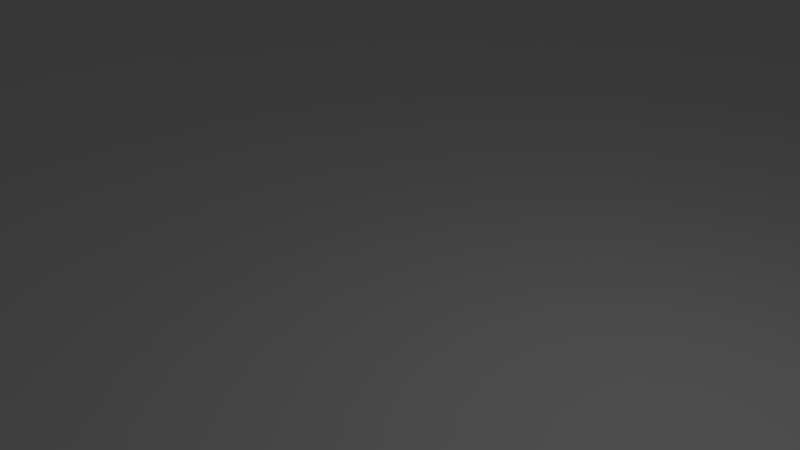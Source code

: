# Source: caseMaster.blend  (saved by Blender 2.79.0; exported with 4.5.12 LTS)
import bpy
from mathutils import Matrix  # noqa: F401  (used for matrix-valued properties, if any)

bpy.ops.wm.read_factory_settings(use_empty=True)
scene = bpy.context.scene
scene.name = 'Scene'

# ---- collections
col_collection_1 = bpy.data.collections.new('Collection 1'); scene.collection.children.link(col_collection_1)

# ---- world
world_world = bpy.data.worlds.new('World'); scene.world = world_world
world_world.color = (0.05088, 0.05088, 0.05088)
world_world.use_sun_shadow = False
world_world.sun_shadow_jitter_overblur = 0.0
world_world.cycles.sampling_method = 'MANUAL'

# ---- cameras
cam_camera = bpy.data.cameras.new('Camera')
cam_camera.clip_end = 100.0
cam_camera.lens = 35.0
cam_camera.sensor_width = 32.0
cam_camera.sensor_height = 18.0
cam_camera.ortho_scale = 7.314
cam_camera.dof.focus_distance = 0.0
cam_camera.dof.aperture_fstop = 128.0

# ---- lights
light_lamp = bpy.data.lights.new('Lamp', 'POINT')
light_lamp.transmission_factor = 0.0
light_lamp.cutoff_distance = 30.0
light_lamp.energy = 100.0
light_lamp.shadow_buffer_clip_start = 1.001
light_lamp.shadow_soft_size = 0.1
light_lamp.shadow_maximum_resolution = 0.006
light_lamp.use_absolute_resolution = True

# ---- meshes
me_picaset007b = bpy.data.meshes.new('PIcaseT007B')
me_picaset007b.from_pydata([(-61.85, -38.07, 3.184), (-61.46, -37.77, -2.116), (-61.85, -38.07, -2.116), (-61.46, -37.77, 3.184), (-62.8, -38.32, 3.184), (-62.31, -38.26, -2.116), (-62.8, -38.32, -2.116), (-62.31, -38.26, 3.184), (-62.31, 33.44, 3.184), (-61.85, 33.63, -2.116), (-62.31, 33.44, -2.116), (-61.85, 33.63, 3.184), (-61.16, 34.33, 3.184), (-61.46, 33.93, -2.116), (-61.46, 33.93, 3.184), (-61.16, 34.33, -2.116), (-60.97, 35.77, 3.184), (-60.9, 35.28, -2.116), (-60.9, 35.28, 3.184), (-60.97, 35.77, -2.116), (-62.8, 37.18, 3.184), (-63.3, 37.11, -2.116), (-62.8, 37.18, -2.116), (-63.3, 37.11, 3.184), (-61.85, 36.92, 3.184), (-62.31, 37.11, -2.116), (-61.85, 36.92, -2.116), (-62.31, 37.11, 3.184), (64.21, -38.07, 3.184), (64.67, -38.26, -2.116), (64.21, -38.07, -2.116), (64.67, -38.26, 3.184), (63.81, -37.77, 3.184), (63.81, -37.77, -2.116), (-64.3, 32.18, -2.116), (-65.7, 32.18, -3.916), (-64.3, 32.18, -3.916), (-65.7, 32.18, -2.116), (-59.6, 32.18, -2.116), (-65.8, 32.18, -2.116), (-65.8, 32.18, -0.9162), (-59.6, 32.18, 1.384), (-65.8, 32.18, 1.384), (66.99, -36.91, 3.184), (66.8, -37.37, -3.916), (66.8, -37.37, 3.184), (66.99, -36.91, -3.916), (66.5, -37.77, -2.116), (66.5, -37.77, 3.184), (66.66, -37.56, -2.116), (66.66, -37.56, -3.916), (61.96, 42.38, -2.116), (55.98, 42.38, 1.384), (55.98, 42.38, -2.116), (61.96, 42.38, -0.9162), (61.96, 42.38, 1.384), (-59.64, -45.23, -0.9162), (61.99, -45.23, -2.116), (-59.64, -45.23, -2.116), (61.99, -45.23, -0.9162), (-59.64, -45.23, 1.384), (61.99, -45.23, 1.384), (66.11, -34.78, 3.184), (65.65, -34.59, -2.116), (66.11, -34.78, -2.116), (65.65, -34.59, 3.184), (66.99, -35.93, 3.184), (67.06, -36.42, -3.916), (67.06, -36.42, 3.184), (66.99, -35.93, -3.916), (-59.6, 42.28, -3.916), (-59.6, 40.88, -2.116), (-59.6, 40.88, -3.916), (-59.6, 42.38, 1.384), (-59.6, 42.28, -2.116), (-59.6, 42.38, -2.116), (-59.6, 42.38, -0.9162), (66.8, -35.47, 3.184), (66.8, -35.47, -3.916), (66.66, -33.03, -2.116), (68.06, -33.03, -3.916), (66.66, -33.03, -3.916), (68.06, -33.03, -2.116), (61.99, -33.03, -2.116), (68.16, -33.03, -2.116), (68.16, -33.03, -0.9162), (61.99, -33.03, 1.384), (68.16, -33.03, 1.384), (-62.8, -34.52, 3.184), (-63.3, -34.59, -2.116), (-62.8, -34.52, -2.116), (-63.3, -34.59, 3.184), (-61.16, -37.37, 3.184), (-61.16, -37.37, -2.116), (-63.3, -38.26, 3.184), (-63.3, -38.26, -2.116), (-65.8, -33.03, -0.9162), (-65.7, -33.03, -2.116), (-65.8, -33.03, -2.116), (-64.3, -33.03, -2.116), (-59.64, -33.03, -2.116), (-59.64, -33.03, 1.384), (-65.8, -33.03, 1.384), (-64.3, -33.03, -3.916), (-65.7, -33.03, -3.916), (-60.97, -35.93, 3.184), (-60.9, -36.42, -2.116), (-60.9, -36.42, 3.184), (-60.97, -35.93, -2.116), (65.16, -38.32, 3.184), (65.65, -38.26, -2.116), (65.16, -38.32, -2.116), (65.65, -38.26, 3.184), (-61.16, -35.47, 3.184), (-61.16, -35.47, -2.116), (-61.46, -35.08, 3.184), (-61.85, -34.78, -2.116), (-61.46, -35.08, -2.116), (-61.85, -34.78, 3.184), (-64.3, -35.28, -3.916), (-64.45, -35.47, 3.184), (-64.45, -35.47, -3.916), (-64.3, -35.28, -2.116), (-64.15, -35.08, 3.184), (-64.15, -35.08, -2.116), (-63.75, -38.07, 3.184), (-63.75, -38.07, -2.116), (-67.6, 8.474, -2.116), (-65.8, 8.474, 1.384), (-65.8, 8.474, -2.116), (-67.6, 8.474, 1.384), (-63.75, 36.92, 3.184), (-64.15, 36.62, -2.116), (-63.75, 36.92, -2.116), (-64.15, 36.62, 3.184), (-64.15, -37.77, 3.184), (-64.15, -37.77, -2.116), (66.5, -35.08, 3.184), (66.66, -35.28, -2.116), (66.5, -35.08, -2.116), (66.66, -35.28, -3.916), (65.16, -34.52, -2.116), (65.16, -34.52, 3.184), (63.81, -35.08, -2.116), (63.51, -35.47, 3.184), (63.51, -35.47, -2.116), (63.81, -35.08, 3.184), (64.21, -34.78, 3.184), (64.21, -34.78, -2.116), (-61.46, 36.62, 3.184), (-61.46, 36.62, -2.116), (-64.3, 36.42, -3.916), (-64.45, 36.23, 3.184), (-64.45, 36.23, -3.916), (-64.3, 36.42, -2.116), (63.51, -37.37, -2.116), (63.51, -37.37, 3.184), (63.32, -36.91, -2.116), (63.32, -36.91, 3.184), (-60.97, -36.91, 3.184), (-60.97, -36.91, -2.116), (-67.6, -17.83, -2.116), (-65.8, -17.83, -1.116), (-65.8, -17.83, -2.116), (-67.6, -17.83, -1.116), (-67.59, 37.18, -2.116), (-67.6, 24.97, -2.116), (-67.6, 36.97, -2.116), (-65.8, 24.97, -2.116), (-67.53, 37.98, -2.116), (-67.32, 38.97, -2.116), (-66.98, 39.92, -2.116), (-66.5, 40.81, -2.116), (-65.91, 41.63, -2.116), (68.06, -39.76, -2.116), (-59.6, 44.18, -2.116), (-51.82, 42.49, -2.116), (61.96, 44.18, -2.116), (-53.62, 42.38, -2.116), (54.18, 42.49, -2.116), (62.97, 44.21, -2.116), (61.96, 42.28, -2.116), (61.99, 42.28, -2.116), (62.06, 42.28, -2.116), (62.9, 42.31, -2.116), (63.64, 42.23, -2.116), (63.97, 44.11, -2.116), (64.36, 42.05, -2.116), (64.95, 43.86, -2.116), (65.05, 41.77, -2.116), (65.89, 43.48, -2.116), (65.7, 41.4, -2.116), (66.29, 40.94, -2.116), (66.76, 42.98, -2.116), (66.8, 40.41, -2.116), (67.56, 42.36, -2.116), (67.24, 39.8, -2.116), (67.59, 39.15, -2.116), (68.26, 41.63, -2.116), (67.85, 38.45, -2.116), (68.0, 37.72, -2.116), (68.04, 37.17, -2.116), (68.05, 37.05, -2.116), (68.06, 36.91, -2.116), (68.06, 32.18, -2.116), (68.16, 32.18, -2.116), (-67.6, -33.43, -2.116), (-67.6, -39.82, -2.116), (-67.59, -40.03, -2.116), (-67.53, -40.83, -2.116), (-67.32, -41.82, -2.116), (-66.98, -42.77, -2.116), (-66.5, -43.66, -2.116), (-65.91, -44.48, -2.116), (-65.7, -39.76, -2.116), (-65.69, -40.02, -2.116), (-65.65, -40.57, -2.116), (-65.21, -45.2, -2.116), (-65.49, -41.29, -2.116), (-65.24, -41.99, -2.116), (-64.89, -42.65, -2.116), (-64.41, -45.83, -2.116), (-64.45, -43.25, -2.116), (-63.93, -43.79, -2.116), (-63.54, -46.33, -2.116), (-63.35, -44.25, -2.116), (-62.6, -46.71, -2.116), (-62.7, -44.62, -2.116), (-62.01, -44.9, -2.116), (-61.62, -46.96, -2.116), (-61.29, -45.08, -2.116), (-60.61, -47.06, -2.116), (-60.55, -45.16, -2.116), (-59.6, -47.03, -2.116), (-59.74, -45.13, -2.116), (-59.64, -45.13, -2.116), (61.96, -47.03, -2.116), (62.97, -47.06, -2.116), (61.99, -45.13, -2.116), (62.09, -45.13, -2.116), (62.9, -45.16, -2.116), (63.64, -45.08, -2.116), (63.97, -46.96, -2.116), (64.36, -44.9, -2.116), (64.95, -46.71, -2.116), (65.05, -44.62, -2.116), (65.89, -46.33, -2.116), (65.7, -44.25, -2.116), (66.29, -43.79, -2.116), (66.76, -45.83, -2.116), (66.8, -43.25, -2.116), (67.56, -45.2, -2.116), (67.24, -42.65, -2.116), (67.59, -41.99, -2.116), (68.26, -44.48, -2.116), (67.85, -41.29, -2.116), (68.0, -40.57, -2.116), (68.04, -40.02, -2.116), (68.86, 40.81, -2.116), (68.86, -43.66, -2.116), (69.33, 39.92, -2.116), (69.33, -42.77, -2.116), (69.68, 38.97, -2.116), (69.68, -41.82, -2.116), (69.89, 37.98, -2.116), (69.89, -40.83, -2.116), (69.94, 37.18, -2.116), (69.94, -40.03, -2.116), (69.96, 36.97, -2.116), (69.96, -39.82, -2.116), (-65.7, 36.91, -2.116), (-65.65, 37.72, -2.116), (-65.21, 42.36, -2.116), (-65.69, 37.17, -2.116), (-65.69, 37.05, -2.116), (-65.49, 38.45, -2.116), (-65.24, 39.15, -2.116), (-64.89, 39.8, -2.116), (-64.41, 42.98, -2.116), (-64.45, 40.41, -2.116), (-63.93, 40.94, -2.116), (-63.54, 43.48, -2.116), (-63.35, 41.4, -2.116), (-62.6, 43.86, -2.116), (-62.7, 41.77, -2.116), (-62.01, 42.05, -2.116), (-61.62, 44.11, -2.116), (-61.29, 42.23, -2.116), (-60.61, 44.21, -2.116), (-60.55, 42.31, -2.116), (-59.7, 42.28, -2.116), (-59.64, 42.28, -2.116), (-64.3, -37.56, -2.116), (-64.45, -37.37, 3.184), (-64.3, -37.56, -3.916), (-64.45, -37.37, -3.916), (-64.64, 35.77, 3.184), (-64.64, 35.77, -3.916), (64.67, -34.59, 3.184), (64.67, -34.59, -2.116), (63.26, -36.42, -2.116), (63.26, -36.42, 3.184), (-64.64, 34.79, -3.916), (-64.45, 34.33, 3.184), (-64.45, 34.33, -3.916), (-64.64, 34.79, 3.184), (-63.75, -34.78, 3.184), (-63.75, -34.78, -2.116), (-62.31, -34.59, -2.116), (-62.31, -34.59, 3.184), (-60.97, 34.79, 3.184), (-60.97, 34.79, -2.116), (66.11, -38.07, -2.116), (66.11, -38.07, 3.184), (-67.6, -9.626, -2.116), (-65.8, -9.626, -2.116), (-64.3, 34.14, -2.116), (-64.3, 34.14, -3.916), (-64.15, 33.93, 3.184), (-64.15, 33.93, -2.116), (-61.16, 36.23, 3.184), (-61.16, 36.23, -2.116), (54.18, 42.49, 1.384), (-65.8, -9.626, -1.116), (-67.6, -9.626, -1.116), (-65.8, 24.97, 1.384), (-67.6, 24.97, 1.384), (63.32, -35.93, -2.116), (63.32, -35.93, 3.184), (-62.8, 33.38, 3.184), (-62.8, 33.38, -2.116), (-63.3, 33.44, 3.184), (-63.3, 33.44, -2.116), (-63.75, 33.63, 3.184), (-63.75, 33.63, -2.116), (-53.62, 42.38, 1.384), (-51.82, 42.49, 1.384), (-64.64, -35.93, 3.184), (-64.64, -35.93, -3.916), (65.16, 37.18, 3.184), (64.67, 37.11, -2.116), (65.16, 37.18, -2.116), (64.67, 37.11, 3.184), (65.65, 37.11, 3.184), (65.65, 37.11, -2.116), (66.11, 36.92, 3.184), (66.11, 36.92, -2.116), (66.5, 36.62, 3.184), (66.5, 36.62, -2.116), (66.8, 36.23, -3.916), (66.8, 36.23, 3.184), (66.66, 36.42, -2.116), (66.66, 36.42, -3.916), (63.32, 34.79, -2.116), (63.51, 34.33, 3.184), (63.51, 34.33, -2.116), (63.32, 34.79, 3.184), (61.96, 32.18, -2.116), (61.96, 32.18, 1.384), (61.96, 40.88, -2.116), (61.96, 40.88, -3.916), (61.96, 42.28, -3.916), (68.16, 32.18, -0.9162), (68.16, 32.18, 1.384), (68.06, 32.18, -3.916), (66.66, 32.18, -2.116), (66.66, 32.18, -3.916), (68.26, -44.48, 3.184), (68.86, -43.66, 3.184), (69.33, -42.77, 3.184), (-64.64, -36.91, -3.916), (-64.64, -36.91, 3.184), (-64.7, -36.42, -3.916), (-64.7, -36.42, 3.184), (-67.32, 38.97, 3.184), (-67.53, 37.98, 3.184), (-67.59, 37.18, 3.184), (63.26, 35.28, -2.116), (63.26, 35.28, 3.184), (-65.91, 41.63, 3.184), (-66.5, 40.81, 3.184), (61.96, 44.18, 3.184), (62.97, 44.21, 3.184), (-62.6, 43.86, 3.184), (-61.62, 44.11, 3.184), (-59.6, 44.18, 3.184), (-67.6, -39.82, 3.184), (-67.6, 36.97, 3.184), (-64.41, 42.98, 3.184), (-63.54, 43.48, 3.184), (-66.98, 39.92, 3.184), (-65.21, 42.36, 3.184), (-60.61, 44.21, 3.184), (63.97, 44.11, 3.184), (64.95, 43.86, 3.184), (66.76, 42.98, 3.184), (67.56, 42.36, 3.184), (69.33, 39.92, 3.184), (68.86, 40.81, 3.184), (65.89, 43.48, 3.184), (69.94, 37.18, 3.184), (69.89, 37.98, 3.184), (68.26, 41.63, 3.184), (69.94, -40.03, 3.184), (69.96, -39.82, 3.184), (69.68, 38.97, 3.184), (69.96, 36.97, 3.184), (69.89, -40.83, 3.184), (66.8, 34.33, 3.184), (66.5, 33.93, -2.116), (66.5, 33.93, 3.184), (66.66, 34.14, -2.116), (66.66, 34.14, -3.916), (66.8, 34.33, -3.916), (67.56, -45.2, 3.184), (67.06, 35.28, 3.184), (66.99, 34.79, -3.916), (66.99, 34.79, 3.184), (67.06, 35.28, -3.916), (66.99, 35.77, -3.916), (66.99, 35.77, 3.184), (66.11, 33.63, 3.184), (66.11, 33.63, -2.116), (65.65, 33.44, 3.184), (65.65, 33.44, -2.116), (65.16, 33.38, 3.184), (65.16, 33.38, -2.116), (63.81, 33.93, 3.184), (64.21, 33.63, -2.116), (63.81, 33.93, -2.116), (64.21, 33.63, 3.184), (64.67, 33.44, -2.116), (64.67, 33.44, 3.184), (66.76, -45.83, 3.184), (65.89, -46.33, 3.184), (-67.59, -40.03, 3.184), (-67.53, -40.83, 3.184), (-67.32, -41.82, 3.184), (-66.98, -42.77, 3.184), (-66.5, -43.66, 3.184), (-65.91, -44.48, 3.184), (-65.21, -45.2, 3.184), (-64.41, -45.83, 3.184), (-63.54, -46.33, 3.184), (-62.6, -46.71, 3.184), (-61.62, -46.96, 3.184), (-60.61, -47.06, 3.184), (-64.7, 35.28, 3.184), (-63.4, -0.4241, 3.184), (-63.27, -7.175, 3.184), (-62.89, -13.47, 3.184), (-62.29, -18.87, 3.184), (-61.5, -23.01, 3.184), (-60.59, -25.62, 3.184), (-59.6, -47.03, 3.184), (-59.6, -26.51, 3.184), (-58.62, -25.62, 3.184), (61.96, -47.03, 3.184), (62.97, -47.06, 3.184), (65.24, -13.47, 3.184), (65.62, -7.175, 3.184), (65.75, -0.4241, 3.184), (63.97, -46.96, 3.184), (64.95, -46.71, 3.184), (63.32, 35.77, 3.184), (63.51, 36.23, 3.184), (63.81, 36.62, 3.184), (64.21, 36.92, 3.184), (69.68, -41.82, 3.184), (-63.27, 6.326, 3.184), (-62.89, 12.62, 3.184), (-62.29, 18.02, 3.184), (-61.5, 22.16, 3.184), (-60.59, 24.77, 3.184), (-59.6, 25.66, 3.184), (-58.62, 24.77, 3.184), (63.85, 22.16, 3.184), (64.64, 18.02, 3.184), (65.24, 12.62, 3.184), (65.62, 6.326, 3.184), (63.32, 35.77, -2.116), (-59.6, -26.51, 1.384), (63.51, 36.23, -2.116), (63.81, 36.62, -2.116), (64.21, 36.92, -2.116), (-64.3, 36.95, -2.116), (-64.3, 36.86, -2.116), (-64.29, 37.07, -2.116), (-64.26, 37.52, -2.116), (-64.14, 38.06, -2.116), (-63.96, 38.57, -2.116), (-63.7, 39.06, -2.116), (-63.38, 39.5, -2.116), (-62.99, 39.9, -2.116), (-62.56, 40.24, -2.116), (-62.09, 40.51, -2.116), (-61.58, 40.72, -2.116), (-61.04, 40.85, -2.116), (-60.5, 40.91, -2.116), (-59.66, 40.88, -2.116), (-65.69, 37.05, -3.916), (-65.7, 36.91, -3.916), (-65.69, 37.17, -3.916), (-65.65, 37.72, -3.916), (-65.49, 38.45, -3.916), (-65.24, 39.15, -3.916), (-64.7, 35.28, -3.916), (-64.89, 39.8, -3.916), (-64.45, 40.41, -3.916), (-63.93, 40.94, -3.916), (-64.26, 37.52, -3.916), (-64.29, 37.07, -3.916), (-64.3, 36.86, -3.916), (-64.3, 36.95, -3.916), (-64.14, 38.06, -3.916), (-63.96, 38.57, -3.916), (-63.7, 39.06, -3.916), (-63.35, 41.4, -3.916), (-63.38, 39.5, -3.916), (-62.99, 39.9, -3.916), (-62.7, 41.77, -3.916), (-62.56, 40.24, -3.916), (-62.01, 42.05, -3.916), (-62.09, 40.51, -3.916), (-61.58, 40.72, -3.916), (-61.29, 42.23, -3.916), (-61.04, 40.85, -3.916), (-60.55, 42.31, -3.916), (-60.5, 40.91, -3.916), (-59.7, 42.28, -3.916), (-59.66, 40.88, -3.916), (-59.64, 42.28, -3.916), (-60.5, -43.75, -2.116), (-59.66, -43.73, -2.116), (-59.64, -43.73, -2.116), (-64.3, -39.71, -2.116), (-64.29, -39.92, -2.116), (-64.26, -40.37, -2.116), (-64.14, -40.91, -2.116), (-63.96, -41.42, -2.116), (-63.7, -41.91, -2.116), (-63.38, -42.35, -2.116), (-62.99, -42.75, -2.116), (-62.56, -43.08, -2.116), (-62.09, -43.36, -2.116), (-61.58, -43.56, -2.116), (-61.04, -43.7, -2.116), (-59.64, -43.73, -3.916), (-59.64, -45.13, -3.916), (-65.7, -39.76, -3.916), (-65.69, -40.02, -3.916), (-65.65, -40.57, -3.916), (-65.49, -41.29, -3.916), (-65.24, -41.99, -3.916), (-64.89, -42.65, -3.916), (-64.45, -43.25, -3.916), (-64.3, -39.71, -3.916), (-64.26, -40.37, -3.916), (-63.93, -43.79, -3.916), (-64.29, -39.92, -3.916), (-64.14, -40.91, -3.916), (-63.96, -41.42, -3.916), (-63.7, -41.91, -3.916), (-63.35, -44.25, -3.916), (-63.38, -42.35, -3.916), (-62.99, -42.75, -3.916), (-62.7, -44.62, -3.916), (-62.56, -43.08, -3.916), (-62.01, -44.9, -3.916), (-62.09, -43.36, -3.916), (-61.58, -43.56, -3.916), (-61.29, -45.08, -3.916), (-61.04, -43.7, -3.916), (-60.55, -45.16, -3.916), (-60.5, -43.75, -3.916), (-59.74, -45.13, -3.916), (-59.66, -43.73, -3.916), (61.99, -43.73, -2.116), (62.01, -43.73, -2.116), (62.85, -43.75, -2.116), (63.4, -43.7, -2.116), (63.93, -43.56, -2.116), (64.44, -43.36, -2.116), (64.91, -43.08, -2.116), (65.35, -42.75, -2.116), (65.73, -42.35, -2.116), (66.05, -41.91, -2.116), (66.31, -41.42, -2.116), (66.5, -40.91, -2.116), (66.61, -40.37, -2.116), (66.64, -39.92, -2.116), (66.66, -39.71, -2.116), (61.99, -45.13, -3.916), (61.99, -43.73, -3.916), (66.66, -39.71, -3.916), (67.24, -42.65, -3.916), (67.59, -41.99, -3.916), (67.85, -41.29, -3.916), (68.0, -40.57, -3.916), (68.04, -40.02, -3.916), (68.06, -39.76, -3.916), (62.01, -43.73, -3.916), (62.09, -45.13, -3.916), (62.85, -43.75, -3.916), (62.9, -45.16, -3.916), (63.4, -43.7, -3.916), (63.64, -45.08, -3.916), (63.93, -43.56, -3.916), (64.36, -44.9, -3.916), (64.44, -43.36, -3.916), (65.05, -44.62, -3.916), (64.91, -43.08, -3.916), (65.35, -42.75, -3.916), (65.7, -44.25, -3.916), (65.73, -42.35, -3.916), (66.29, -43.79, -3.916), (66.05, -41.91, -3.916), (66.31, -41.42, -3.916), (66.8, -43.25, -3.916), (66.5, -40.91, -3.916), (66.61, -40.37, -3.916), (66.64, -39.92, -3.916), (63.4, 40.85, -2.116), (62.85, 40.91, -2.116), (63.93, 40.72, -2.116), (64.44, 40.51, -2.116), (64.91, 40.24, -2.116), (65.35, 39.9, -2.116), (65.73, 39.5, -2.116), (66.05, 39.06, -2.116), (66.31, 38.57, -2.116), (66.5, 38.06, -2.116), (66.61, 37.52, -2.116), (66.64, 37.07, -2.116), (66.65, 36.95, -2.116), (66.66, 36.86, -2.116), (62.01, 40.88, -2.116), (61.99, 42.28, -3.916), (62.01, 40.88, -3.916), (62.06, 42.28, -3.916), (62.85, 40.91, -3.916), (62.9, 42.31, -3.916), (63.4, 40.85, -3.916), (63.64, 42.23, -3.916), (63.93, 40.72, -3.916), (64.36, 42.05, -3.916), (64.44, 40.51, -3.916), (65.05, 41.77, -3.916), (64.91, 40.24, -3.916), (65.35, 39.9, -3.916), (65.7, 41.4, -3.916), (65.73, 39.5, -3.916), (66.29, 40.94, -3.916), (66.05, 39.06, -3.916), (66.31, 38.57, -3.916), (66.8, 40.41, -3.916), (66.5, 38.06, -3.916), (66.61, 37.52, -3.916), (66.64, 37.07, -3.916), (66.65, 36.95, -3.916), (66.66, 36.86, -3.916), (67.24, 39.8, -3.916), (67.59, 39.15, -3.916), (67.85, 38.45, -3.916), (68.0, 37.72, -3.916), (68.04, 37.17, -3.916), (68.05, 37.05, -3.916), (68.06, 36.91, -3.916)], [], [(0, 1, 2), (1, 0, 3), (4, 5, 6), (5, 4, 7), (8, 9, 10), (9, 8, 11), (12, 13, 14), (13, 12, 15), (16, 17, 18), (17, 16, 19), (20, 21, 22), (21, 20, 23), (24, 25, 26), (25, 24, 27), (28, 29, 30), (29, 28, 31), (32, 30, 33), (30, 32, 28), (34, 35, 36), (35, 34, 37), (37, 34, 38), (37, 38, 39), (39, 38, 40), (40, 38, 41), (40, 41, 42), (43, 44, 45), (44, 43, 46), (45, 47, 48), (47, 45, 49), (49, 45, 50), (50, 45, 44), (51, 52, 53), (52, 51, 54), (52, 54, 55), (56, 57, 58), (57, 56, 59), (59, 56, 60), (59, 60, 61), (62, 63, 64), (63, 62, 65), (66, 67, 68), (67, 66, 69), (70, 71, 72), (71, 41, 38), (41, 71, 73), (73, 71, 74), (74, 71, 70), (73, 74, 75), (73, 75, 76), (77, 69, 66), (69, 77, 78), (79, 80, 81), (80, 79, 82), (82, 79, 83), (82, 83, 84), (84, 83, 85), (85, 83, 86), (85, 86, 87), (68, 46, 43), (46, 68, 67), (88, 89, 90), (89, 88, 91), (92, 1, 3), (1, 92, 93), (7, 2, 5), (2, 7, 0), (94, 6, 95), (6, 94, 4), (96, 97, 98), (97, 96, 99), (99, 96, 100), (100, 96, 101), (101, 96, 102), (97, 103, 104), (103, 97, 99), (105, 106, 107), (106, 105, 108), (109, 110, 111), (110, 109, 112), (31, 111, 29), (111, 31, 109), (113, 108, 105), (108, 113, 114), (115, 116, 117), (116, 115, 118), (119, 120, 121), (120, 119, 122), (122, 123, 120), (123, 122, 124), (125, 95, 126), (95, 125, 94), (127, 128, 129), (128, 127, 130), (131, 132, 133), (132, 131, 134), (135, 126, 136), (126, 135, 125), (115, 114, 113), (114, 115, 117), (137, 78, 77), (78, 137, 138), (138, 137, 139), (140, 78, 138), (65, 141, 63), (141, 65, 142), (143, 144, 145), (144, 143, 146), (147, 143, 148), (143, 147, 146), (149, 26, 150), (26, 149, 24), (27, 22, 25), (22, 27, 20), (151, 152, 153), (152, 151, 154), (152, 154, 134), (134, 154, 132), (23, 133, 21), (133, 23, 131), (155, 32, 33), (32, 155, 156), (157, 156, 155), (156, 157, 158), (159, 93, 92), (93, 159, 160), (137, 64, 139), (64, 137, 62), (161, 162, 163), (162, 161, 164), (165, 166, 167), (166, 165, 168), (168, 165, 169), (168, 169, 170), (168, 170, 171), (168, 171, 172), (168, 172, 173), (168, 173, 39), (84, 174, 82), (175, 176, 75), (176, 175, 177), (75, 176, 178), (176, 177, 179), (179, 177, 53), (53, 177, 51), (51, 177, 180), (51, 180, 181), (181, 180, 182), (182, 180, 183), (183, 180, 184), (184, 180, 185), (185, 180, 186), (185, 186, 187), (187, 186, 188), (187, 188, 189), (189, 188, 190), (189, 190, 191), (191, 190, 192), (192, 190, 193), (192, 193, 194), (194, 193, 195), (194, 195, 196), (196, 195, 197), (197, 195, 198), (197, 198, 199), (199, 198, 200), (200, 198, 201), (201, 198, 202), (202, 198, 203), (203, 198, 204), (204, 198, 205), (205, 198, 84), (163, 206, 161), (206, 163, 207), (207, 163, 208), (208, 163, 209), (209, 163, 210), (210, 163, 211), (211, 163, 212), (212, 163, 213), (213, 163, 98), (213, 98, 214), (213, 214, 215), (213, 215, 216), (213, 216, 217), (214, 98, 97), (217, 216, 218), (217, 218, 219), (217, 219, 220), (217, 220, 221), (221, 220, 222), (221, 222, 223), (221, 223, 224), (224, 223, 225), (224, 225, 226), (226, 225, 227), (226, 227, 228), (226, 228, 229), (229, 228, 230), (229, 230, 231), (231, 230, 232), (231, 232, 233), (233, 232, 234), (233, 234, 58), (58, 234, 235), (233, 58, 57), (233, 57, 236), (236, 57, 237), (237, 57, 238), (237, 238, 239), (237, 239, 240), (237, 240, 241), (237, 241, 242), (242, 241, 243), (242, 243, 244), (244, 243, 245), (244, 245, 246), (246, 245, 247), (246, 247, 248), (246, 248, 249), (249, 248, 250), (249, 250, 251), (251, 250, 252), (251, 252, 253), (251, 253, 254), (254, 253, 255), (254, 255, 256), (254, 256, 257), (254, 257, 174), (254, 174, 84), (254, 84, 198), (254, 198, 258), (254, 258, 259), (259, 258, 260), (259, 260, 261), (261, 260, 262), (261, 262, 263), (263, 262, 264), (263, 264, 265), (265, 264, 266), (265, 266, 267), (267, 266, 268), (267, 268, 269), (173, 270, 39), (270, 173, 271), (271, 173, 272), (270, 271, 273), (270, 273, 274), (271, 272, 275), (275, 272, 276), (276, 272, 277), (277, 272, 278), (277, 278, 279), (279, 278, 280), (280, 278, 281), (280, 281, 282), (282, 281, 283), (282, 283, 284), (284, 283, 285), (285, 283, 286), (285, 286, 287), (287, 286, 288), (287, 288, 289), (289, 288, 175), (289, 175, 290), (290, 175, 291), (291, 175, 74), (74, 175, 75), (37, 39, 270), (292, 135, 136), (135, 292, 293), (293, 292, 294), (293, 294, 295), (153, 296, 297), (296, 153, 152), (298, 148, 299), (148, 298, 147), (300, 158, 157), (158, 300, 301), (302, 303, 304), (303, 302, 305), (306, 124, 307), (124, 306, 123), (118, 308, 116), (308, 118, 309), (309, 90, 308), (90, 309, 88), (310, 15, 12), (15, 310, 311), (91, 307, 89), (307, 91, 306), (18, 311, 310), (311, 18, 17), (112, 312, 110), (312, 112, 313), (107, 160, 159), (160, 107, 106), (129, 314, 127), (314, 129, 315), (142, 299, 141), (299, 142, 298), (304, 316, 317), (316, 318, 319), (318, 316, 303), (303, 316, 304), (320, 19, 16), (19, 320, 321), (52, 179, 53), (179, 52, 322), (323, 314, 315), (314, 323, 324), (11, 13, 9), (13, 11, 14), (325, 166, 168), (166, 325, 326), (327, 301, 300), (301, 327, 328), (329, 10, 330), (10, 329, 8), (331, 330, 332), (330, 331, 329), (312, 48, 47), (48, 312, 313), (333, 332, 334), (332, 333, 331), (318, 334, 319), (334, 318, 333), (145, 328, 327), (328, 145, 144), (335, 75, 178), (75, 335, 76), (76, 335, 73), (336, 178, 176), (178, 336, 335), (179, 336, 176), (336, 179, 322), (149, 321, 320), (321, 149, 150), (121, 337, 338), (337, 121, 120), (339, 340, 341), (340, 339, 342), (343, 341, 344), (341, 343, 339), (345, 344, 346), (344, 345, 343), (347, 346, 348), (346, 347, 345), (347, 349, 350), (349, 347, 351), (351, 347, 348), (352, 349, 351), (353, 354, 355), (354, 353, 356), (55, 357, 358), (357, 55, 359), (359, 55, 360), (360, 55, 181), (181, 55, 51), (51, 55, 54), (361, 360, 181), (362, 204, 205), (204, 362, 357), (357, 362, 358), (358, 362, 363), (364, 365, 366), (365, 364, 204), (365, 204, 357), (259, 367, 254), (367, 259, 368), (261, 368, 259), (368, 261, 369), (370, 293, 295), (293, 370, 371), (372, 371, 370), (371, 372, 373), (338, 373, 372), (373, 338, 337), (374, 169, 375), (169, 374, 170), (375, 165, 376), (165, 375, 169), (377, 356, 353), (356, 377, 378), (379, 172, 380), (172, 379, 173), (381, 180, 177), (180, 381, 382), (383, 286, 283), (286, 383, 384), (385, 177, 175), (177, 385, 381), (363, 85, 87), (85, 363, 84), (84, 363, 205), (205, 363, 362), (376, 167, 387), (167, 376, 165), (388, 281, 278), (281, 388, 389), (380, 171, 390), (171, 380, 172), (390, 170, 374), (170, 390, 171), (389, 283, 281), (283, 389, 383), (391, 278, 272), (278, 391, 388), (392, 175, 288), (175, 392, 385), (384, 288, 286), (288, 384, 392), (393, 188, 186), (188, 393, 394), (395, 195, 193), (195, 395, 396), (382, 186, 180), (186, 382, 393), (258, 397, 260), (397, 258, 398), (394, 190, 188), (190, 394, 399), (399, 193, 190), (193, 399, 395), (264, 400, 266), (400, 264, 401), (195, 402, 198), (402, 195, 396), (198, 398, 258), (398, 198, 402), (269, 403, 267), (403, 269, 404), (260, 405, 262), (405, 260, 397), (262, 401, 264), (401, 262, 405), (266, 406, 268), (406, 266, 400), (268, 404, 269), (404, 268, 406), (267, 407, 265), (407, 267, 403), (408, 409, 410), (409, 408, 411), (411, 408, 412), (412, 408, 413), (391, 173, 379), (173, 391, 272), (254, 414, 251), (414, 254, 367), (415, 416, 417), (416, 415, 418), (39, 325, 168), (325, 39, 42), (42, 39, 40), (417, 413, 408), (413, 417, 416), (350, 419, 420), (419, 350, 349), (420, 418, 415), (418, 420, 419), (421, 409, 422), (409, 421, 410), (423, 422, 424), (422, 423, 421), (425, 424, 426), (424, 425, 423), (427, 428, 429), (428, 427, 430), (430, 431, 428), (431, 430, 432), (414, 249, 251), (249, 414, 433), (355, 427, 429), (427, 355, 354), (432, 426, 431), (426, 432, 425), (433, 246, 249), (246, 433, 434), (325, 130, 326), (130, 325, 128), (386, 208, 435), (208, 386, 207), (435, 209, 436), (209, 435, 208), (436, 210, 437), (210, 436, 209), (437, 211, 438), (211, 437, 210), (438, 212, 439), (212, 438, 211), (439, 213, 440), (213, 439, 212), (440, 217, 441), (217, 440, 213), (442, 217, 221), (217, 442, 441), (443, 221, 224), (221, 443, 442), (444, 224, 226), (224, 444, 443), (445, 226, 229), (226, 445, 444), (446, 229, 231), (229, 446, 445), (435, 387, 386), (387, 435, 376), (376, 435, 436), (376, 436, 375), (375, 436, 437), (375, 437, 374), (374, 437, 438), (374, 438, 390), (390, 438, 439), (390, 439, 380), (380, 439, 440), (380, 440, 379), (379, 440, 441), (379, 441, 391), (391, 441, 373), (373, 441, 442), (373, 442, 371), (371, 442, 293), (293, 442, 135), (135, 442, 443), (135, 443, 125), (125, 443, 94), (94, 443, 444), (94, 444, 4), (4, 444, 7), (7, 444, 445), (7, 445, 0), (0, 445, 3), (3, 445, 446), (3, 446, 92), (92, 446, 159), (159, 446, 107), (391, 447, 388), (447, 391, 373), (388, 447, 296), (388, 296, 152), (388, 152, 134), (388, 134, 389), (389, 134, 131), (389, 131, 23), (389, 23, 383), (383, 23, 20), (383, 20, 27), (383, 27, 384), (384, 27, 24), (384, 24, 149), (384, 149, 392), (392, 149, 320), (392, 320, 16), (392, 16, 18), (91, 448, 306), (448, 91, 449), (449, 91, 88), (449, 88, 450), (450, 88, 451), (451, 88, 309), (451, 309, 118), (451, 118, 452), (452, 118, 115), (452, 115, 453), (453, 115, 113), (453, 113, 105), (453, 105, 107), (453, 107, 446), (453, 446, 454), (453, 454, 455), (455, 454, 456), (459, 65, 460), (460, 65, 461), (461, 65, 62), (462, 301, 458), (301, 462, 158), (158, 462, 156), (156, 462, 32), (32, 462, 28), (28, 462, 463), (28, 463, 31), (31, 463, 109), (109, 463, 434), (109, 434, 112), (112, 434, 313), (313, 434, 433), (313, 433, 48), (48, 433, 45), (45, 433, 414), (45, 414, 43), (43, 414, 68), (68, 414, 415), (378, 393, 382), (393, 378, 464), (393, 464, 465), (393, 465, 466), (393, 466, 467), (393, 467, 394), (394, 467, 342), (394, 342, 339), (394, 339, 399), (399, 339, 343), (399, 343, 345), (399, 345, 395), (395, 345, 347), (395, 347, 350), (395, 350, 396), (396, 350, 420), (396, 420, 415), (396, 415, 414), (396, 414, 367), (396, 367, 402), (402, 367, 368), (402, 368, 398), (398, 368, 369), (398, 369, 397), (397, 369, 468), (397, 468, 405), (405, 468, 407), (405, 407, 401), (401, 407, 403), (401, 403, 400), (400, 403, 404), (400, 404, 406), (337, 447, 373), (447, 337, 305), (305, 337, 120), (305, 120, 303), (303, 120, 318), (318, 120, 123), (318, 123, 306), (318, 306, 333), (333, 306, 331), (331, 306, 448), (331, 448, 469), (331, 469, 329), (329, 469, 470), (329, 470, 471), (329, 471, 8), (8, 471, 11), (11, 471, 472), (11, 472, 14), (14, 472, 473), (14, 473, 12), (12, 473, 310), (310, 473, 18), (18, 473, 392), (392, 473, 385), (385, 473, 474), (385, 474, 475), (301, 328, 144, 146, 147, 298, 142, 65, 459, 460, 461, 479, 478, 477, 476, 378, 382, 381, 385, 475, 474, 473, 472, 471, 470, 469, 448, 449, 450, 451, 452, 453, 455, 456, 454, 457, 458), (378, 476, 356), (356, 476, 354), (354, 476, 427), (427, 476, 430), (430, 476, 477), (430, 477, 432), (432, 477, 478), (432, 478, 425), (425, 478, 423), (423, 478, 479), (423, 479, 461), (423, 461, 421), (421, 461, 62), (421, 62, 137), (421, 137, 410), (410, 137, 77), (410, 77, 408), (408, 77, 66), (408, 66, 417), (417, 66, 68), (417, 68, 415), (454, 231, 233), (231, 454, 446), (236, 454, 233), (454, 236, 457), (458, 236, 237), (236, 458, 457), (462, 237, 242), (237, 462, 458), (463, 242, 244), (242, 463, 462), (434, 244, 246), (244, 434, 463), (323, 164, 324), (164, 323, 162), (129, 323, 315), (163, 96, 98), (96, 163, 102), (102, 163, 162), (102, 162, 128), (128, 162, 323), (128, 323, 129), (265, 468, 263), (468, 265, 407), (263, 369, 261), (369, 263, 468), (480, 378, 377), (378, 480, 464), (101, 481, 60), (41, 73, 335, 336, 322, 52, 55, 358, 363, 87, 86, 61, 60, 481, 101, 102, 128, 325, 42), (482, 464, 480), (464, 482, 465), (483, 465, 482), (465, 483, 466), (467, 483, 484), (483, 467, 466), (342, 484, 340), (484, 342, 467), (485, 154, 486), (154, 485, 132), (132, 485, 487), (132, 487, 488), (132, 488, 489), (132, 489, 133), (133, 489, 490), (133, 490, 491), (133, 491, 21), (21, 491, 492), (21, 492, 493), (21, 493, 22), (22, 493, 494), (22, 494, 25), (25, 494, 495), (25, 495, 26), (26, 495, 496), (26, 496, 150), (150, 496, 497), (150, 497, 321), (321, 497, 19), (19, 497, 498), (19, 498, 17), (319, 34, 316), (34, 319, 334), (34, 334, 332), (34, 332, 38), (38, 332, 330), (38, 330, 10), (38, 10, 9), (38, 9, 13), (38, 13, 15), (38, 15, 311), (38, 311, 17), (38, 17, 498), (38, 498, 499), (38, 499, 71), (500, 35, 501), (35, 500, 36), (36, 500, 502), (36, 502, 503), (36, 503, 504), (36, 504, 505), (36, 505, 506), (506, 505, 507), (36, 506, 302), (36, 302, 304), (36, 304, 317), (508, 506, 507), (506, 508, 297), (297, 508, 153), (153, 508, 509), (153, 509, 510), (153, 510, 511), (153, 511, 512), (512, 511, 513), (510, 509, 514), (514, 509, 515), (515, 509, 516), (516, 509, 517), (516, 517, 518), (518, 517, 519), (519, 517, 520), (519, 520, 521), (521, 520, 522), (521, 522, 523), (523, 522, 524), (524, 522, 525), (524, 525, 526), (526, 525, 527), (526, 527, 528), (528, 527, 529), (528, 529, 530), (530, 529, 531), (530, 531, 72), (72, 531, 70), (151, 153, 512), (270, 35, 37), (35, 270, 501), (274, 501, 270), (501, 274, 500), (274, 502, 500), (502, 274, 273), (273, 503, 502), (503, 273, 271), (275, 503, 271), (503, 275, 504), (276, 504, 275), (504, 276, 505), (277, 505, 276), (505, 277, 507), (279, 507, 277), (507, 279, 508), (280, 508, 279), (508, 280, 509), (280, 517, 509), (517, 280, 282), (282, 520, 517), (520, 282, 284), (284, 522, 520), (522, 284, 285), (285, 525, 522), (525, 285, 287), (287, 527, 525), (527, 287, 289), (289, 529, 527), (529, 289, 290), (529, 291, 531), (291, 529, 290), (291, 70, 531), (70, 291, 74), (72, 499, 530), (499, 72, 71), (499, 528, 530), (528, 499, 498), (498, 526, 528), (526, 498, 497), (497, 524, 526), (524, 497, 496), (496, 523, 524), (523, 496, 495), (495, 521, 523), (521, 495, 494), (494, 519, 521), (519, 494, 493), (519, 492, 518), (492, 519, 493), (518, 491, 516), (491, 518, 492), (516, 490, 515), (490, 516, 491), (515, 489, 514), (489, 515, 490), (514, 488, 510), (488, 514, 489), (510, 487, 511), (487, 510, 488), (511, 485, 513), (485, 511, 487), (513, 486, 512), (486, 513, 485), (512, 154, 151), (154, 512, 486), (317, 34, 36), (34, 317, 316), (99, 124, 122), (124, 99, 307), (307, 99, 100), (307, 100, 89), (89, 100, 90), (90, 100, 308), (308, 100, 116), (116, 100, 117), (117, 100, 114), (114, 100, 108), (108, 100, 106), (106, 100, 532), (532, 100, 533), (533, 100, 534), (136, 535, 292), (535, 136, 536), (536, 136, 537), (537, 136, 538), (538, 136, 126), (538, 126, 539), (539, 126, 540), (540, 126, 95), (540, 95, 541), (541, 95, 542), (542, 95, 6), (542, 6, 543), (543, 6, 5), (543, 5, 544), (544, 5, 2), (544, 2, 545), (545, 2, 1), (545, 1, 546), (546, 1, 93), (546, 93, 160), (546, 160, 532), (532, 160, 106), (547, 235, 548), (235, 547, 534), (235, 56, 58), (56, 235, 60), (60, 235, 101), (101, 235, 534), (101, 534, 100), (103, 549, 104), (549, 103, 550), (550, 103, 551), (551, 103, 552), (552, 103, 372), (552, 372, 553), (553, 372, 554), (372, 103, 338), (338, 103, 121), (121, 103, 119), (372, 555, 554), (555, 372, 370), (555, 370, 295), (555, 295, 556), (555, 556, 557), (555, 557, 558), (556, 295, 294), (557, 556, 559), (558, 557, 560), (558, 560, 561), (558, 561, 562), (558, 562, 563), (563, 562, 564), (563, 564, 565), (563, 565, 566), (566, 565, 567), (566, 567, 568), (568, 567, 569), (568, 569, 570), (568, 570, 571), (571, 570, 572), (571, 572, 573), (573, 572, 574), (573, 574, 575), (575, 574, 576), (575, 576, 548), (548, 576, 547), (235, 575, 548), (575, 235, 234), (234, 573, 575), (573, 234, 232), (232, 571, 573), (571, 232, 230), (230, 568, 571), (568, 230, 228), (228, 566, 568), (566, 228, 227), (227, 563, 566), (563, 227, 225), (225, 558, 563), (558, 225, 223), (222, 558, 223), (558, 222, 555), (220, 555, 222), (555, 220, 554), (219, 554, 220), (554, 219, 553), (218, 553, 219), (553, 218, 552), (216, 552, 218), (552, 216, 551), (215, 551, 216), (551, 215, 550), (214, 550, 215), (550, 214, 549), (97, 549, 214), (549, 97, 104), (119, 99, 122), (99, 119, 103), (556, 292, 535), (292, 556, 294), (559, 535, 536), (535, 559, 556), (559, 537, 557), (537, 559, 536), (560, 537, 538), (537, 560, 557), (561, 538, 539), (538, 561, 560), (561, 540, 562), (540, 561, 539), (562, 541, 564), (541, 562, 540), (565, 541, 542), (541, 565, 564), (542, 567, 565), (567, 542, 543), (543, 569, 567), (569, 543, 544), (544, 570, 569), (570, 544, 545), (545, 572, 570), (572, 545, 546), (546, 574, 572), (574, 546, 532), (532, 576, 574), (576, 532, 533), (533, 547, 576), (547, 533, 534), (83, 327, 577), (327, 83, 145), (145, 83, 143), (143, 83, 148), (148, 83, 79), (577, 327, 578), (578, 327, 300), (578, 300, 579), (148, 79, 299), (299, 79, 141), (141, 79, 63), (63, 79, 64), (64, 79, 139), (139, 79, 138), (300, 580, 579), (580, 300, 157), (580, 157, 155), (580, 155, 581), (581, 155, 33), (581, 33, 30), (581, 30, 582), (582, 30, 29), (582, 29, 583), (583, 29, 111), (583, 111, 584), (584, 111, 110), (584, 110, 585), (585, 110, 312), (585, 312, 586), (586, 312, 587), (587, 312, 47), (587, 47, 588), (588, 47, 589), (589, 47, 49), (589, 49, 590), (590, 49, 591), (86, 59, 61), (59, 86, 57), (57, 86, 238), (238, 86, 577), (238, 577, 592), (577, 86, 83), (593, 592, 577), (44, 594, 50), (80, 140, 81), (140, 80, 78), (78, 80, 69), (69, 80, 67), (67, 80, 595), (595, 80, 596), (596, 80, 597), (597, 80, 598), (598, 80, 599), (599, 80, 600), (601, 592, 593), (592, 601, 602), (602, 601, 603), (602, 603, 604), (604, 603, 605), (604, 605, 606), (606, 605, 607), (606, 607, 608), (608, 607, 609), (608, 609, 610), (610, 609, 611), (610, 611, 612), (610, 612, 613), (613, 612, 614), (613, 614, 615), (615, 614, 616), (615, 616, 617), (615, 617, 618), (618, 617, 619), (618, 619, 620), (618, 620, 621), (618, 621, 594), (618, 594, 44), (618, 44, 46), (618, 46, 595), (595, 46, 67), (240, 602, 604), (602, 240, 239), (239, 592, 602), (592, 239, 238), (577, 601, 593), (601, 577, 578), (578, 603, 601), (603, 578, 579), (579, 605, 603), (605, 579, 580), (580, 607, 605), (607, 580, 581), (581, 609, 607), (609, 581, 582), (582, 611, 609), (611, 582, 583), (583, 612, 611), (612, 583, 584), (585, 612, 584), (612, 585, 614), (586, 614, 585), (614, 586, 616), (587, 616, 586), (616, 587, 617), (588, 617, 587), (617, 588, 619), (589, 619, 588), (619, 589, 620), (590, 620, 589), (620, 590, 621), (591, 621, 590), (621, 591, 594), (49, 594, 591), (594, 49, 50), (79, 140, 138), (140, 79, 81), (80, 174, 600), (174, 80, 82), (600, 257, 599), (257, 600, 174), (599, 256, 598), (256, 599, 257), (598, 255, 597), (255, 598, 256), (597, 253, 596), (253, 597, 255), (596, 252, 595), (252, 596, 253), (595, 250, 618), (250, 595, 252), (618, 248, 615), (248, 618, 250), (248, 613, 615), (613, 248, 247), (247, 610, 613), (610, 247, 245), (245, 608, 610), (608, 245, 243), (243, 606, 608), (606, 243, 241), (241, 604, 606), (604, 241, 240), (622, 377, 623), (377, 622, 480), (480, 622, 482), (482, 622, 624), (482, 624, 483), (483, 624, 484), (484, 624, 625), (484, 625, 340), (340, 625, 626), (340, 626, 341), (341, 626, 627), (341, 627, 344), (344, 627, 628), (344, 628, 346), (346, 628, 629), (346, 629, 630), (346, 630, 348), (348, 630, 631), (348, 631, 632), (348, 632, 351), (351, 632, 633), (351, 633, 634), (351, 634, 635), (636, 357, 359), (357, 636, 353), (357, 353, 355), (357, 355, 429), (357, 429, 428), (357, 428, 365), (353, 636, 377), (377, 636, 623), (365, 428, 431), (365, 431, 426), (365, 426, 424), (365, 424, 422), (365, 422, 409), (365, 409, 411), (637, 360, 361), (360, 637, 638), (638, 637, 639), (638, 639, 640), (640, 639, 641), (640, 641, 642), (642, 641, 643), (642, 643, 644), (644, 643, 645), (644, 645, 646), (646, 645, 647), (646, 647, 648), (648, 647, 649), (649, 647, 650), (649, 650, 651), (651, 650, 652), (651, 652, 653), (653, 652, 654), (654, 652, 655), (654, 655, 656), (656, 655, 657), (657, 655, 658), (658, 655, 659), (659, 655, 660), (660, 655, 352), (352, 655, 349), (349, 655, 419), (419, 655, 661), (419, 661, 418), (413, 366, 412), (366, 413, 364), (364, 413, 416), (364, 416, 418), (364, 418, 661), (364, 661, 662), (364, 662, 663), (364, 663, 664), (364, 664, 665), (364, 665, 666), (364, 666, 667), (181, 637, 361), (637, 181, 182), (637, 183, 639), (183, 637, 182), (183, 641, 639), (641, 183, 184), (184, 643, 641), (643, 184, 185), (185, 645, 643), (645, 185, 187), (187, 647, 645), (647, 187, 189), (189, 650, 647), (650, 189, 191), (191, 652, 650), (652, 191, 192), (652, 194, 655), (194, 652, 192), (655, 196, 661), (196, 655, 194), (661, 197, 662), (197, 661, 196), (662, 199, 663), (199, 662, 197), (663, 200, 664), (200, 663, 199), (664, 201, 665), (201, 664, 200), (665, 202, 666), (202, 665, 201), (666, 203, 667), (203, 666, 202), (667, 204, 364), (204, 667, 203), (411, 366, 365), (366, 411, 412), (635, 352, 351), (352, 635, 660), (634, 660, 635), (660, 634, 659), (633, 659, 634), (659, 633, 658), (632, 658, 633), (658, 632, 657), (631, 657, 632), (657, 631, 656), (630, 656, 631), (656, 630, 654), (629, 654, 630), (654, 629, 653), (628, 653, 629), (653, 628, 651), (627, 651, 628), (651, 627, 649), (627, 648, 649), (648, 627, 626), (626, 646, 648), (646, 626, 625), (625, 644, 646), (644, 625, 624), (624, 642, 644), (642, 624, 622), (622, 640, 642), (640, 622, 623), (623, 638, 640), (638, 623, 636), (636, 360, 638), (360, 636, 359), (297, 447, 506), (447, 297, 296), (506, 305, 302), (305, 506, 447), (207, 386, 387, 167, 166, 326, 130, 127, 314, 324, 164, 161, 206)])
me_picaset007b.use_remesh_preserve_volume = False
me_picaset007b.use_remesh_preserve_attributes = False
me_picaset007b.use_mirror_vertex_groups = False
me_picaset007b.update()
me_picaset007t = bpy.data.meshes.new('PIcaseT007T')
me_picaset007t.from_pydata([(55.61, 37.08, -3.049), (-50.39, 39.08, -3.049), (-50.39, 37.08, -3.049), (55.61, 39.08, -3.049), (55.61, 44.88, -4.849), (-50.39, 37.08, -4.849), (-50.39, 44.88, -4.849), (55.61, 37.08, -4.849), (-50.39, 44.88, 5.151), (55.61, 44.88, 5.151), (55.61, 43.2, 5.151), (-50.39, 43.2, 0.9509), (55.61, 43.2, 0.9509), (-50.39, 43.2, 5.151), (55.61, 39.08, 0.9509), (-50.39, 39.08, 0.9509), (-50.39, -39.52, 0.9509), (55.61, -39.52, -3.049), (-50.39, -39.52, -3.049), (55.61, -39.52, 0.9509), (-50.39, -44.52, 5.151), (55.61, -44.52, 0.9509), (-50.39, -44.52, 0.9509), (55.61, -44.52, 5.151), (-50.39, -32.82, -3.049), (55.61, -32.82, -3.049), (55.61, -32.82, -4.849), (-50.39, -32.82, -4.849), (-50.39, -46.32, -4.849), (55.61, -46.32, -4.849), (55.61, -46.32, 5.151), (-50.39, -46.32, 5.151), (65.41, 44.81, 5.151), (64.4, 44.92, -4.849), (65.41, 44.81, -4.849), (64.4, 44.92, 5.151), (66.39, 44.57, 5.151), (66.39, 44.57, -4.849), (67.32, 44.19, 5.151), (67.32, 44.19, -4.849), (68.2, 43.69, -4.849), (68.2, 43.69, 5.151), (68.99, 43.06, 5.151), (68.99, 43.06, -4.849), (69.7, 42.34, -4.849), (69.7, 42.34, 5.151), (70.29, 41.52, -4.849), (70.29, 41.52, 5.151), (70.76, 40.63, -4.849), (70.76, 40.63, 5.151), (71.11, 39.68, -4.849), (71.11, 39.68, 5.151), (71.32, 38.69, -4.849), (71.32, 38.69, 5.151), (71.38, 37.88, -4.849), (71.38, 37.88, 5.151), (71.39, 37.68, -4.849), (71.39, 37.68, 5.151), (71.39, -39.12, -4.849), (71.39, -39.12, 5.151), (69.59, -32.32, 0.9509), (63.39, -32.32, -3.049), (69.59, -32.32, -3.049), (63.39, -32.32, 0.9509), (68.31, -42.61, 0.9509), (68.49, -35.72, 0.9509), (68.76, -42.0, 0.9509), (68.43, -36.21, 0.9509), (68.24, -36.67, 0.9509), (67.79, -43.16, 0.9509), (67.93, -37.06, 0.9509), (67.54, -37.36, 0.9509), (67.19, -43.62, 0.9509), (67.08, -37.55, 0.9509), (66.53, -44.0, 0.9509), (66.59, -37.62, 0.9509), (66.1, -37.55, 0.9509), (65.83, -44.29, 0.9509), (65.64, -37.36, 0.9509), (65.09, -44.47, 0.9509), (65.25, -37.06, 0.9509), (64.95, -36.67, 0.9509), (64.34, -44.55, 0.9509), (64.76, -36.21, 0.9509), (64.69, -35.72, 0.9509), (55.61, -44.52, 0.9509), (63.39, -39.52, 0.9509), (63.39, -44.52, 0.9509), (55.61, -39.52, 0.9509), (69.57, -39.32, 0.9509), (69.59, -39.05, 0.9509), (68.43, -35.22, 0.9509), (68.24, -34.77, 0.9509), (67.93, -34.37, 0.9509), (67.54, -34.07, 0.9509), (69.53, -39.87, 0.9509), (69.38, -40.61, 0.9509), (69.12, -41.33, 0.9509), (67.08, -33.88, 0.9509), (66.59, -33.82, 0.9509), (66.1, -33.88, 0.9509), (65.64, -34.07, 0.9509), (65.25, -34.37, 0.9509), (64.95, -34.77, 0.9509), (64.76, -35.22, 0.9509), (63.42, -44.52, 0.9509), (71.38, -39.32, -4.849), (71.38, -39.32, 5.151), (71.32, -40.12, -4.849), (71.32, -40.12, 5.151), (71.11, -41.11, -4.849), (71.11, -41.11, 5.151), (70.76, -42.06, -4.849), (70.76, -42.06, 5.151), (70.29, -42.95, -4.849), (70.29, -42.95, 5.151), (69.7, -43.77, -4.849), (69.7, -43.77, 5.151), (68.99, -44.5, -4.849), (68.99, -44.5, 5.151), (68.2, -45.12, -4.849), (68.2, -45.12, 5.151), (67.32, -45.63, -4.849), (67.32, -45.63, 5.151), (66.39, -46.0, -4.849), (66.39, -46.0, 5.151), (65.41, -46.25, -4.849), (65.41, -46.25, 5.151), (63.39, -39.52, -3.049), (69.59, 32.88, 0.9509), (68.24, 35.03, 0.9509), (69.59, 37.62, 0.9509), (67.93, 34.64, 0.9509), (67.54, 34.34, 0.9509), (67.08, 34.15, 0.9509), (63.39, 32.88, 0.9509), (69.58, 37.76, 0.9509), (69.57, 37.88, 0.9509), (68.43, 35.49, 0.9509), (69.53, 38.44, 0.9509), (69.38, 39.18, 0.9509), (69.12, 39.89, 0.9509), (68.49, 35.98, 0.9509), (68.76, 40.56, 0.9509), (66.59, 34.08, 0.9509), (66.1, 34.15, 0.9509), (65.64, 34.34, 0.9509), (65.25, 34.64, 0.9509), (64.95, 35.03, 0.9509), (64.76, 35.49, 0.9509), (64.69, 35.98, 0.9509), (64.34, 43.12, 0.9509), (63.42, 43.08, 0.9509), (63.39, 43.08, 0.9509), (63.39, 39.08, 0.9509), (57.41, 43.08, 0.9509), (68.31, 41.18, 0.9509), (68.43, 36.48, 0.9509), (68.24, 36.93, 0.9509), (67.79, 41.72, 0.9509), (67.93, 37.33, 0.9509), (67.54, 37.63, 0.9509), (67.19, 42.19, 0.9509), (67.08, 37.82, 0.9509), (66.53, 42.57, 0.9509), (66.59, 37.88, 0.9509), (66.1, 37.82, 0.9509), (65.83, 42.85, 0.9509), (65.64, 37.63, 0.9509), (65.09, 43.04, 0.9509), (65.25, 37.33, 0.9509), (64.95, 36.93, 0.9509), (64.76, 36.48, 0.9509), (69.59, 32.88, -3.049), (63.39, 32.88, -3.049), (64.4, -46.35, -4.849), (64.4, -46.35, 5.151), (63.39, -46.32, -4.849), (63.39, -46.32, 5.151), (55.61, -46.32, -4.849), (55.61, -46.32, 5.151), (55.61, -39.52, -3.049), (55.61, -32.82, -4.849), (55.61, -32.82, -3.049), (55.61, -44.52, 5.151), (59.39, -32.82, -3.049), (59.39, -32.82, -4.849), (55.61, 37.08, -4.849), (59.39, 37.08, -3.049), (59.39, 37.08, -4.849), (55.61, 44.88, -4.849), (63.39, 44.88, 5.151), (63.39, 44.88, -4.849), (57.41, 43.08, 5.151), (63.39, 43.08, 5.151), (68.43, 35.49, -4.849), (68.49, -35.72, -4.849), (68.49, 35.98, -4.849), (68.43, -35.22, -4.849), (68.24, 35.03, -4.849), (68.24, -34.77, -4.849), (67.93, 34.64, -4.849), (67.93, -34.37, -4.849), (67.54, 34.34, -4.849), (67.54, -34.07, -4.849), (67.08, 34.15, -4.849), (67.08, -33.88, -4.849), (66.59, 34.08, -4.849), (66.59, -33.82, -4.849), (66.1, 34.15, -4.849), (66.1, -33.88, -4.849), (65.64, 34.34, -4.849), (65.64, -34.07, -4.849), (65.25, 34.64, -4.849), (65.25, -34.37, -4.849), (64.95, 35.03, -4.849), (64.95, -34.77, -4.849), (64.76, -35.22, -4.849), (64.76, 35.49, -4.849), (64.69, 35.98, -4.849), (64.69, -35.72, -4.849), (68.43, 36.48, -4.849), (68.24, 36.93, -4.849), (67.93, 37.33, -4.849), (67.54, 37.63, -4.849), (67.08, 37.82, -4.849), (66.59, 37.88, -4.849), (66.1, 37.82, -4.849), (65.64, 37.63, -4.849), (65.25, 37.33, -4.849), (64.95, 36.93, -4.849), (64.76, 36.48, -4.849), (68.43, -36.21, -4.849), (68.24, -36.67, -4.849), (67.93, -37.06, -4.849), (67.54, -37.36, -4.849), (67.08, -37.55, -4.849), (66.59, -37.62, -4.849), (66.1, -37.55, -4.849), (65.64, -37.36, -4.849), (65.25, -37.06, -4.849), (64.95, -36.67, -4.849), (64.76, -36.21, -4.849), (63.39, -44.52, 5.151), (65.09, -44.47, 5.151), (64.34, -44.55, 5.151), (63.42, 43.08, 5.151), (64.34, 43.12, 5.151), (65.09, 43.04, 5.151), (65.83, 42.85, 5.151), (66.53, 42.57, 5.151), (67.19, 42.19, 5.151), (67.79, 41.72, 5.151), (68.31, 41.18, 5.151), (68.76, 40.56, 5.151), (69.12, 39.89, 5.151), (69.38, 39.18, 5.151), (69.53, 38.44, 5.151), (69.57, 37.88, 5.151), (69.58, 37.76, 5.151), (69.59, 37.62, 5.151), (69.59, -39.05, 5.151), (69.57, -39.32, 5.151), (69.53, -39.87, 5.151), (68.76, -42.0, 5.151), (69.12, -41.33, 5.151), (67.19, -43.62, 5.151), (66.53, -44.0, 5.151), (65.83, -44.29, 5.151), (67.79, -43.16, 5.151), (68.31, -42.61, 5.151), (63.42, -44.52, 5.151), (69.38, -40.61, 5.151), (63.39, 39.08, -3.049), (-60.19, 44.81, 5.151), (-59.18, 44.92, -4.849), (-60.19, 44.81, -4.849), (-59.18, 44.92, 5.151), (-61.17, 44.57, 5.151), (-61.17, 44.57, -4.849), (-62.1, 44.19, 5.151), (-62.1, 44.19, -4.849), (-62.98, 43.69, 5.151), (-62.98, 43.69, -4.849), (-63.77, 43.06, 5.151), (-63.77, 43.06, -4.849), (-64.48, 42.34, -4.849), (-64.48, 42.34, 5.151), (-65.07, 41.52, -4.849), (-65.07, 41.52, 5.151), (-65.55, 40.63, -4.849), (-65.55, 40.63, 5.151), (-65.89, 39.68, -4.849), (-65.89, 39.68, 5.151), (-66.1, 38.69, -4.849), (-66.1, 38.69, 5.151), (-66.16, 37.88, -4.849), (-66.16, 37.88, 5.151), (-66.17, 37.68, -4.849), (-66.17, 37.68, 5.151), (-66.17, 9.181, 5.151), (-66.17, -8.919, 2.151), (-66.17, -8.919, 5.151), (-66.17, 25.68, 2.151), (-66.17, 25.68, 5.151), (-66.17, -17.12, 5.151), (-66.17, -39.12, -4.849), (-66.17, -39.12, 5.151), (-66.17, -17.12, 2.151), (-66.17, 9.181, 2.151), (-64.37, -32.32, 0.9509), (-58.17, -32.32, -3.049), (-64.37, -32.32, -3.049), (-58.17, -32.32, 0.9509), (-63.09, -42.61, 0.9509), (-63.27, -35.72, 0.9509), (-63.54, -42.0, 0.9509), (-63.21, -36.21, 0.9509), (-63.02, -36.67, 0.9509), (-62.57, -43.16, 0.9509), (-62.71, -37.06, 0.9509), (-62.32, -37.36, 0.9509), (-61.97, -43.62, 0.9509), (-61.86, -37.55, 0.9509), (-61.31, -44.0, 0.9509), (-61.37, -37.62, 0.9509), (-60.88, -37.55, 0.9509), (-60.61, -44.29, 0.9509), (-60.42, -37.36, 0.9509), (-59.87, -44.47, 0.9509), (-60.03, -37.06, 0.9509), (-59.73, -36.67, 0.9509), (-59.12, -44.55, 0.9509), (-59.54, -36.21, 0.9509), (-59.47, -35.72, 0.9509), (-64.35, -39.32, 0.9509), (-64.37, -39.05, 0.9509), (-63.21, -35.22, 0.9509), (-63.02, -34.77, 0.9509), (-62.71, -34.37, 0.9509), (-62.32, -34.07, 0.9509), (-64.31, -39.87, 0.9509), (-64.16, -40.61, 0.9509), (-63.9, -41.33, 0.9509), (-61.86, -33.88, 0.9509), (-61.37, -33.82, 0.9509), (-60.88, -33.88, 0.9509), (-60.42, -34.07, 0.9509), (-60.03, -34.37, 0.9509), (-59.73, -34.77, 0.9509), (-59.54, -35.22, 0.9509), (-58.2, -44.52, 0.9509), (-58.17, -44.52, 0.9509), (-58.17, -39.52, 0.9509), (-66.16, -39.32, -4.849), (-66.16, -39.32, 5.151), (-66.1, -40.12, -4.849), (-66.1, -40.12, 5.151), (-65.89, -41.11, -4.849), (-65.89, -41.11, 5.151), (-65.55, -42.06, -4.849), (-65.55, -42.06, 5.151), (-65.07, -42.95, -4.849), (-65.07, -42.95, 5.151), (-64.48, -43.77, -4.849), (-64.48, -43.77, 5.151), (-63.77, -44.5, -4.849), (-63.77, -44.5, 5.151), (-62.98, -45.12, -4.849), (-62.98, -45.12, 5.151), (-62.1, -45.63, -4.849), (-62.1, -45.63, 5.151), (-61.17, -46.0, -4.849), (-61.17, -46.0, 5.151), (-60.19, -46.25, -4.849), (-60.19, -46.25, 5.151), (-58.17, -39.52, -3.049), (-64.37, 32.88, 0.9509), (-63.02, 35.03, 0.9509), (-64.37, 37.62, 0.9509), (-62.71, 34.64, 0.9509), (-62.32, 34.34, 0.9509), (-61.86, 34.15, 0.9509), (-58.17, 32.88, 0.9509), (-64.36, 37.76, 0.9509), (-64.35, 37.88, 0.9509), (-63.21, 35.49, 0.9509), (-64.31, 38.44, 0.9509), (-64.16, 39.18, 0.9509), (-63.9, 39.89, 0.9509), (-63.27, 35.98, 0.9509), (-63.54, 40.56, 0.9509), (-61.37, 34.08, 0.9509), (-60.88, 34.15, 0.9509), (-60.42, 34.34, 0.9509), (-60.03, 34.64, 0.9509), (-59.73, 35.03, 0.9509), (-59.54, 35.49, 0.9509), (-59.47, 35.98, 0.9509), (-59.12, 43.12, 0.9509), (-58.2, 43.08, 0.9509), (-58.17, 43.08, 0.9509), (-58.17, 39.08, 0.9509), (-63.09, 41.18, 0.9509), (-63.21, 36.48, 0.9509), (-63.02, 36.93, 0.9509), (-62.57, 41.72, 0.9509), (-62.71, 37.33, 0.9509), (-62.32, 37.63, 0.9509), (-61.97, 42.19, 0.9509), (-61.86, 37.82, 0.9509), (-61.31, 42.57, 0.9509), (-61.37, 37.88, 0.9509), (-60.88, 37.82, 0.9509), (-60.61, 42.85, 0.9509), (-60.42, 37.63, 0.9509), (-59.87, 43.04, 0.9509), (-60.03, 37.33, 0.9509), (-59.73, 36.93, 0.9509), (-59.54, 36.48, 0.9509), (-64.37, 32.88, -3.049), (-58.17, 32.88, -3.049), (-59.18, -46.35, -4.849), (-59.18, -46.35, 5.151), (-58.17, -46.32, -4.849), (-58.17, -46.32, 5.151), (-50.39, -46.32, -4.849), (-50.39, -46.32, 5.151), (-50.39, -44.52, 0.9509), (-50.39, -39.52, -3.049), (-50.39, -32.82, -4.849), (-50.39, -32.82, -3.049), (-50.39, -39.52, 0.9509), (-50.39, -44.52, 5.151), (-54.17, -32.82, -3.049), (-54.17, -32.82, -4.849), (-50.39, 37.08, -4.849), (-54.17, 37.08, -3.049), (-54.17, 37.08, -4.849), (-50.39, 37.08, -3.049), (-50.39, 44.88, -4.849), (-50.39, 39.08, -3.049), (-50.39, 39.08, 0.9509), (-50.39, 43.2, 0.9509), (-50.39, 43.2, 5.151), (-50.39, 44.88, 5.151), (-58.17, 44.88, 5.151), (-58.17, 44.88, -4.849), (-52.19, 43.08, 5.151), (-52.19, 43.08, 0.9509), (-58.17, 43.08, 5.151), (-63.21, 35.49, -4.849), (-63.27, -35.72, -4.849), (-63.27, 35.98, -4.849), (-63.21, -35.22, -4.849), (-63.02, 35.03, -4.849), (-63.02, -34.77, -4.849), (-62.71, 34.64, -4.849), (-62.71, -34.37, -4.849), (-62.32, 34.34, -4.849), (-62.32, -34.07, -4.849), (-61.86, 34.15, -4.849), (-61.86, -33.88, -4.849), (-61.37, 34.08, -4.849), (-61.37, -33.82, -4.849), (-60.88, 34.15, -4.849), (-60.88, -33.88, -4.849), (-60.42, 34.34, -4.849), (-60.42, -34.07, -4.849), (-60.03, 34.64, -4.849), (-60.03, -34.37, -4.849), (-59.73, 35.03, -4.849), (-59.73, -34.77, -4.849), (-59.54, -35.22, -4.849), (-59.54, 35.49, -4.849), (-59.47, 35.98, -4.849), (-59.47, -35.72, -4.849), (-63.21, 36.48, -4.849), (-63.02, 36.93, -4.849), (-62.71, 37.33, -4.849), (-62.32, 37.63, -4.849), (-61.86, 37.82, -4.849), (-61.37, 37.88, -4.849), (-60.88, 37.82, -4.849), (-60.42, 37.63, -4.849), (-60.03, 37.33, -4.849), (-59.73, 36.93, -4.849), (-59.54, 36.48, -4.849), (-63.21, -36.21, -4.849), (-63.02, -36.67, -4.849), (-62.71, -37.06, -4.849), (-62.32, -37.36, -4.849), (-61.86, -37.55, -4.849), (-61.37, -37.62, -4.849), (-60.88, -37.55, -4.849), (-60.42, -37.36, -4.849), (-60.03, -37.06, -4.849), (-59.73, -36.67, -4.849), (-59.54, -36.21, -4.849), (-64.37, -17.12, 2.151), (-64.37, -8.919, 2.151), (-64.37, 9.181, 2.151), (-64.37, 25.68, 2.151), (-58.17, -44.52, 5.151), (-64.37, -8.919, 5.151), (-64.37, 9.181, 5.151), (-64.37, 25.68, 5.151), (-64.37, 37.62, 5.151), (-64.35, 37.88, 5.151), (-64.31, 38.44, 5.151), (-64.36, 37.76, 5.151), (-64.16, 39.18, 5.151), (-63.9, 39.89, 5.151), (-63.54, 40.56, 5.151), (-63.09, 41.18, 5.151), (-62.57, 41.72, 5.151), (-61.97, 42.19, 5.151), (-61.31, 42.57, 5.151), (-60.61, 42.85, 5.151), (-59.87, 43.04, 5.151), (-59.12, 43.12, 5.151), (-58.2, 43.08, 5.151), (-59.87, -44.47, 5.151), (-59.12, -44.55, 5.151), (-64.37, -39.05, 5.151), (-64.37, -17.12, 5.151), (-64.35, -39.32, 5.151), (-64.31, -39.87, 5.151), (-63.54, -42.0, 5.151), (-63.9, -41.33, 5.151), (-61.97, -43.62, 5.151), (-61.31, -44.0, 5.151), (-60.61, -44.29, 5.151), (-62.57, -43.16, 5.151), (-63.09, -42.61, 5.151), (-58.2, -44.52, 5.151), (-64.16, -40.61, 5.151), (-58.17, 39.08, -3.049)], [], [(0, 1, 2), (1, 0, 3), (4, 5, 6), (5, 4, 7), (8, 4, 6), (4, 8, 9), (0, 5, 7), (5, 0, 2), (10, 11, 12), (11, 10, 13), (14, 1, 3), (1, 14, 15), (4, 0, 7), (0, 4, 3), (3, 4, 14), (14, 4, 12), (12, 4, 10), (10, 4, 9), (10, 8, 13), (8, 10, 9), (14, 11, 15), (11, 14, 12), (11, 1, 15), (8, 11, 13), (1, 5, 2), (5, 1, 6), (6, 1, 11), (6, 11, 8), (16, 17, 18), (17, 16, 19), (20, 21, 22), (21, 20, 23), (21, 16, 22), (16, 21, 19), (17, 24, 18), (24, 17, 25), (24, 26, 27), (26, 24, 25), (26, 28, 27), (28, 26, 29), (29, 21, 30), (21, 29, 17), (17, 29, 26), (17, 26, 25), (19, 21, 17), (23, 30, 21), (30, 20, 31), (20, 30, 23), (20, 28, 31), (28, 20, 22), (28, 22, 18), (28, 18, 27), (18, 22, 16), (27, 18, 24), (29, 31, 28), (31, 29, 30), (32, 33, 34), (33, 32, 35), (36, 34, 37), (34, 36, 32), (38, 37, 39), (37, 38, 36), (40, 38, 39), (38, 40, 41), (42, 40, 43), (40, 42, 41), (42, 44, 45), (44, 42, 43), (45, 46, 47), (46, 45, 44), (47, 48, 49), (48, 47, 46), (49, 50, 51), (50, 49, 48), (51, 52, 53), (52, 51, 50), (53, 54, 55), (54, 53, 52), (55, 56, 57), (56, 55, 54), (57, 58, 59), (58, 57, 56), (60, 61, 62), (61, 60, 63), (64, 65, 66), (65, 64, 67), (67, 64, 68), (68, 64, 69), (68, 69, 70), (70, 69, 71), (71, 69, 72), (71, 72, 73), (73, 72, 74), (73, 74, 75), (75, 74, 76), (76, 74, 77), (76, 77, 78), (78, 77, 79), (78, 79, 80), (80, 79, 81), (81, 79, 82), (81, 82, 83), (83, 82, 84), (85, 86, 87), (86, 85, 88), (89, 60, 90), (60, 89, 91), (60, 91, 92), (60, 92, 93), (60, 93, 94), (60, 94, 63), (91, 89, 95), (91, 95, 96), (91, 96, 65), (65, 96, 97), (65, 97, 66), (63, 94, 98), (63, 98, 99), (63, 99, 100), (63, 100, 101), (63, 101, 102), (63, 102, 103), (63, 103, 104), (63, 104, 84), (63, 84, 82), (63, 82, 105), (63, 105, 87), (63, 87, 86), (59, 106, 107), (106, 59, 58), (107, 108, 109), (108, 107, 106), (109, 110, 111), (110, 109, 108), (111, 112, 113), (112, 111, 110), (113, 114, 115), (114, 113, 112), (115, 116, 117), (116, 115, 114), (117, 118, 119), (118, 117, 116), (120, 119, 118), (119, 120, 121), (122, 121, 120), (121, 122, 123), (124, 123, 122), (123, 124, 125), (126, 125, 124), (125, 126, 127), (61, 86, 128), (86, 61, 63), (129, 130, 131), (130, 129, 132), (132, 129, 133), (133, 129, 134), (134, 129, 135), (131, 130, 136), (136, 130, 137), (137, 130, 138), (137, 138, 139), (139, 138, 140), (140, 138, 141), (141, 138, 142), (141, 142, 143), (134, 135, 144), (144, 135, 145), (145, 135, 146), (146, 135, 147), (147, 135, 148), (148, 135, 149), (149, 135, 150), (150, 135, 151), (151, 135, 152), (152, 135, 153), (153, 135, 154), (153, 154, 14), (153, 14, 155), (155, 14, 12), (142, 156, 143), (156, 142, 157), (156, 157, 158), (156, 158, 159), (159, 158, 160), (159, 160, 161), (159, 161, 162), (162, 161, 163), (162, 163, 164), (164, 163, 165), (164, 165, 166), (164, 166, 167), (167, 166, 168), (167, 168, 169), (169, 168, 170), (169, 170, 171), (169, 171, 151), (151, 171, 172), (151, 172, 150), (135, 173, 174), (173, 135, 129), (175, 127, 126), (127, 175, 176), (177, 176, 175), (176, 177, 178), (179, 178, 177), (178, 179, 180), (179, 85, 180), (85, 179, 181), (181, 179, 182), (181, 182, 183), (88, 85, 181), (184, 180, 85), (185, 182, 186), (182, 185, 183), (187, 188, 189), (188, 187, 0), (190, 0, 187), (0, 190, 3), (3, 190, 14), (14, 190, 12), (12, 190, 10), (10, 190, 9), (191, 190, 192), (190, 191, 9), (33, 191, 192), (191, 33, 35), (193, 153, 155), (153, 193, 194), (195, 196, 197), (196, 195, 198), (198, 195, 199), (198, 199, 200), (200, 199, 201), (200, 201, 202), (202, 201, 203), (202, 203, 204), (204, 203, 205), (204, 205, 206), (206, 205, 207), (206, 207, 208), (208, 207, 209), (208, 209, 210), (210, 209, 211), (210, 211, 212), (212, 211, 213), (212, 213, 214), (214, 213, 215), (214, 215, 216), (216, 215, 217), (217, 215, 218), (217, 218, 219), (217, 219, 220), (54, 58, 56), (58, 54, 106), (106, 54, 52), (106, 52, 108), (108, 52, 50), (108, 50, 110), (110, 50, 48), (110, 48, 112), (112, 48, 46), (112, 46, 114), (114, 46, 44), (114, 44, 116), (116, 44, 43), (116, 43, 118), (118, 43, 197), (197, 43, 40), (197, 40, 221), (221, 40, 222), (222, 40, 223), (223, 40, 39), (223, 39, 224), (224, 39, 225), (225, 39, 37), (225, 37, 226), (226, 37, 227), (227, 37, 34), (227, 34, 228), (228, 34, 229), (229, 34, 33), (229, 33, 230), (230, 33, 231), (231, 33, 219), (118, 196, 120), (196, 118, 197), (120, 196, 232), (120, 232, 233), (120, 233, 234), (120, 234, 122), (122, 234, 235), (122, 235, 236), (122, 236, 124), (124, 236, 237), (124, 237, 238), (124, 238, 126), (126, 238, 239), (126, 239, 240), (126, 240, 175), (175, 240, 241), (175, 241, 242), (175, 242, 220), (175, 220, 219), (175, 219, 33), (175, 33, 192), (175, 192, 177), (177, 192, 189), (189, 192, 190), (189, 190, 187), (177, 186, 179), (186, 177, 189), (179, 186, 182), (10, 155, 12), (155, 10, 193), (243, 85, 87), (85, 243, 184), (244, 82, 79), (82, 244, 245), (246, 151, 152), (151, 246, 247), (247, 169, 151), (169, 247, 248), (248, 167, 169), (167, 248, 249), (249, 164, 167), (164, 249, 250), (250, 162, 164), (162, 250, 251), (251, 159, 162), (159, 251, 252), (159, 253, 156), (253, 159, 252), (156, 254, 143), (254, 156, 253), (143, 255, 141), (255, 143, 254), (141, 256, 140), (256, 141, 255), (140, 257, 139), (257, 140, 256), (139, 258, 137), (258, 139, 257), (137, 259, 136), (259, 137, 258), (136, 260, 131), (260, 136, 259), (173, 60, 62), (60, 261, 90), (261, 60, 260), (260, 60, 129), (129, 60, 173), (260, 129, 131), (90, 262, 89), (262, 90, 261), (89, 263, 95), (263, 89, 262), (97, 264, 66), (264, 97, 265), (266, 74, 72), (74, 266, 267), (268, 79, 77), (79, 268, 244), (64, 269, 69), (269, 64, 270), (194, 152, 153), (152, 194, 246), (269, 72, 69), (72, 269, 266), (66, 270, 64), (270, 66, 264), (271, 87, 105), (87, 271, 243), (245, 105, 82), (105, 245, 271), (267, 77, 74), (77, 267, 268), (95, 272, 96), (272, 95, 263), (96, 265, 97), (265, 96, 272), (107, 57, 59), (57, 107, 55), (55, 107, 109), (55, 109, 53), (53, 109, 111), (53, 111, 51), (51, 111, 113), (51, 113, 49), (49, 113, 115), (49, 115, 47), (47, 115, 117), (47, 117, 45), (45, 117, 261), (261, 117, 263), (263, 117, 119), (261, 263, 262), (263, 119, 272), (272, 119, 265), (265, 119, 264), (264, 119, 121), (264, 121, 270), (270, 121, 269), (269, 121, 123), (269, 123, 266), (266, 123, 125), (266, 125, 267), (267, 125, 268), (268, 125, 127), (268, 127, 244), (244, 127, 176), (244, 176, 245), (245, 176, 178), (245, 178, 271), (271, 178, 243), (243, 178, 180), (243, 180, 184), (45, 257, 42), (257, 45, 258), (258, 45, 260), (260, 45, 261), (258, 260, 259), (42, 257, 256), (42, 256, 255), (42, 255, 254), (42, 254, 41), (41, 254, 253), (41, 253, 252), (41, 252, 38), (38, 252, 251), (38, 251, 36), (36, 251, 250), (36, 250, 249), (36, 249, 32), (32, 249, 248), (32, 248, 35), (35, 248, 247), (35, 247, 191), (191, 247, 246), (191, 246, 194), (191, 194, 193), (191, 193, 9), (9, 193, 10), (14, 273, 3), (273, 14, 154), (86, 181, 128), (181, 86, 88), (78, 240, 239), (240, 78, 80), (81, 240, 80), (240, 81, 241), (83, 241, 81), (241, 83, 242), (84, 242, 83), (242, 84, 220), (104, 220, 84), (220, 104, 217), (103, 217, 104), (217, 103, 216), (102, 216, 103), (216, 102, 214), (102, 212, 214), (212, 102, 101), (101, 210, 212), (210, 101, 100), (210, 99, 208), (99, 210, 100), (99, 206, 208), (206, 99, 98), (206, 94, 204), (94, 206, 98), (94, 202, 204), (202, 94, 93), (202, 92, 200), (92, 202, 93), (200, 91, 198), (91, 200, 92), (198, 65, 196), (65, 198, 91), (196, 67, 232), (67, 196, 65), (232, 68, 233), (68, 232, 67), (233, 70, 234), (70, 233, 68), (234, 71, 235), (71, 234, 70), (71, 236, 235), (236, 71, 73), (73, 237, 236), (237, 73, 75), (237, 76, 238), (76, 237, 75), (76, 239, 238), (239, 76, 78), (149, 215, 148), (215, 149, 218), (150, 218, 149), (218, 150, 219), (172, 219, 150), (219, 172, 231), (171, 231, 172), (231, 171, 230), (170, 230, 171), (230, 170, 229), (170, 228, 229), (228, 170, 168), (228, 166, 227), (166, 228, 168), (166, 226, 227), (226, 166, 165), (226, 163, 225), (163, 226, 165), (163, 224, 225), (224, 163, 161), (161, 223, 224), (223, 161, 160), (223, 158, 222), (158, 223, 160), (222, 157, 221), (157, 222, 158), (221, 142, 197), (142, 221, 157), (197, 138, 195), (138, 197, 142), (195, 130, 199), (130, 195, 138), (199, 132, 201), (132, 199, 130), (132, 203, 201), (203, 132, 133), (133, 205, 203), (205, 133, 134), (134, 207, 205), (207, 134, 144), (144, 209, 207), (209, 144, 145), (209, 146, 211), (146, 209, 145), (146, 213, 211), (213, 146, 147), (148, 213, 147), (213, 148, 215), (273, 135, 174), (135, 273, 154), (189, 185, 186), (185, 189, 188), (273, 188, 3), (188, 273, 185), (3, 188, 0), (181, 61, 128), (61, 181, 185), (61, 185, 174), (174, 185, 273), (185, 181, 183), (61, 173, 62), (173, 61, 174), (274, 275, 276), (275, 274, 277), (278, 276, 279), (276, 278, 274), (280, 279, 281), (279, 280, 278), (282, 281, 283), (281, 282, 280), (284, 283, 285), (283, 284, 282), (284, 286, 287), (286, 284, 285), (287, 288, 289), (288, 287, 286), (289, 290, 291), (290, 289, 288), (291, 292, 293), (292, 291, 290), (293, 294, 295), (294, 293, 292), (295, 296, 297), (296, 295, 294), (297, 298, 299), (298, 297, 296), (310, 311, 312), (311, 310, 313), (314, 315, 316), (315, 314, 317), (317, 314, 318), (318, 314, 319), (318, 319, 320), (320, 319, 321), (321, 319, 322), (321, 322, 323), (323, 322, 324), (323, 324, 325), (325, 324, 326), (326, 324, 327), (326, 327, 328), (328, 327, 329), (328, 329, 330), (330, 329, 331), (331, 329, 332), (331, 332, 333), (333, 332, 334), (335, 310, 336), (310, 335, 337), (310, 337, 338), (310, 338, 339), (310, 339, 340), (310, 340, 313), (337, 335, 341), (337, 341, 342), (337, 342, 315), (315, 342, 343), (315, 343, 316), (313, 340, 344), (313, 344, 345), (313, 345, 346), (313, 346, 347), (313, 347, 348), (313, 348, 349), (313, 349, 350), (313, 350, 334), (313, 334, 332), (313, 332, 351), (313, 351, 352), (313, 352, 353), (307, 354, 355), (354, 307, 306), (355, 356, 357), (356, 355, 354), (357, 358, 359), (358, 357, 356), (359, 360, 361), (360, 359, 358), (361, 362, 363), (362, 361, 360), (363, 364, 365), (364, 363, 362), (365, 366, 367), (366, 365, 364), (368, 367, 366), (367, 368, 369), (370, 369, 368), (369, 370, 371), (372, 371, 370), (371, 372, 373), (374, 373, 372), (373, 374, 375), (311, 353, 376), (353, 311, 313), (377, 378, 379), (378, 377, 380), (380, 377, 381), (381, 377, 382), (382, 377, 383), (379, 378, 384), (384, 378, 385), (385, 378, 386), (385, 386, 387), (387, 386, 388), (388, 386, 389), (389, 386, 390), (389, 390, 391), (382, 383, 392), (392, 383, 393), (393, 383, 394), (394, 383, 395), (395, 383, 396), (396, 383, 397), (397, 383, 398), (398, 383, 399), (399, 383, 400), (400, 383, 401), (401, 383, 402), (390, 403, 391), (403, 390, 404), (403, 404, 405), (403, 405, 406), (406, 405, 407), (406, 407, 408), (406, 408, 409), (409, 408, 410), (409, 410, 411), (411, 410, 412), (411, 412, 413), (411, 413, 414), (414, 413, 415), (414, 415, 416), (416, 415, 417), (416, 417, 418), (416, 418, 399), (399, 418, 419), (399, 419, 398), (383, 420, 421), (420, 383, 377), (422, 375, 374), (375, 422, 423), (424, 423, 422), (423, 424, 425), (426, 425, 424), (425, 426, 427), (426, 428, 427), (428, 426, 429), (429, 426, 430), (429, 430, 431), (432, 428, 429), (433, 427, 428), (434, 430, 435), (430, 434, 431), (436, 437, 438), (437, 436, 439), (440, 439, 436), (439, 440, 441), (441, 440, 442), (442, 440, 443), (443, 440, 444), (444, 440, 445), (446, 440, 447), (440, 446, 445), (277, 447, 275), (447, 277, 446), (448, 401, 449), (401, 448, 450), (451, 452, 453), (452, 451, 454), (454, 451, 455), (454, 455, 456), (456, 455, 457), (456, 457, 458), (458, 457, 459), (458, 459, 460), (460, 459, 461), (460, 461, 462), (462, 461, 463), (462, 463, 464), (464, 463, 465), (464, 465, 466), (466, 465, 467), (466, 467, 468), (468, 467, 469), (468, 469, 470), (470, 469, 471), (470, 471, 472), (472, 471, 473), (473, 471, 474), (473, 474, 475), (473, 475, 476), (296, 306, 298), (306, 296, 354), (354, 296, 294), (354, 294, 356), (356, 294, 292), (356, 292, 358), (358, 292, 290), (358, 290, 360), (360, 290, 288), (360, 288, 362), (362, 288, 286), (362, 286, 364), (364, 286, 285), (364, 285, 366), (366, 285, 453), (453, 285, 283), (453, 283, 477), (477, 283, 478), (478, 283, 479), (479, 283, 281), (479, 281, 480), (480, 281, 481), (481, 281, 279), (481, 279, 482), (482, 279, 483), (483, 279, 276), (483, 276, 484), (484, 276, 485), (485, 276, 275), (485, 275, 486), (486, 275, 487), (487, 275, 475), (366, 452, 368), (452, 366, 453), (368, 452, 488), (368, 488, 489), (368, 489, 490), (368, 490, 370), (370, 490, 491), (370, 491, 492), (370, 492, 372), (372, 492, 493), (372, 493, 494), (372, 494, 374), (374, 494, 495), (374, 495, 496), (374, 496, 422), (422, 496, 497), (422, 497, 498), (422, 498, 476), (422, 476, 475), (422, 475, 275), (422, 275, 447), (422, 447, 424), (424, 447, 438), (438, 447, 440), (438, 440, 436), (424, 435, 426), (435, 424, 438), (426, 435, 430), (499, 301, 308), (301, 499, 500), (501, 303, 309), (303, 501, 502), (444, 449, 443), (449, 444, 448), (503, 428, 352), (428, 503, 433), (504, 300, 302), (300, 504, 505), (300, 501, 309), (501, 300, 505), (500, 302, 301), (302, 500, 504), (506, 299, 304), (299, 506, 297), (297, 506, 295), (295, 506, 293), (293, 506, 291), (291, 506, 289), (289, 506, 287), (287, 506, 507), (287, 507, 508), (287, 508, 509), (287, 509, 284), (508, 507, 510), (284, 509, 511), (284, 511, 512), (284, 512, 513), (284, 513, 282), (282, 513, 514), (282, 514, 515), (282, 515, 280), (280, 515, 516), (280, 516, 278), (278, 516, 517), (278, 517, 518), (278, 518, 274), (274, 518, 519), (274, 519, 277), (277, 519, 520), (277, 520, 446), (446, 520, 521), (446, 521, 450), (446, 450, 448), (446, 448, 445), (445, 448, 444), (502, 304, 303), (304, 502, 506), (522, 332, 329), (332, 522, 523), (521, 399, 400), (399, 521, 520), (520, 416, 399), (416, 520, 519), (519, 414, 416), (414, 519, 518), (518, 411, 414), (411, 518, 517), (517, 409, 411), (409, 517, 516), (516, 406, 409), (406, 516, 515), (406, 514, 403), (514, 406, 515), (403, 513, 391), (513, 403, 514), (391, 512, 389), (512, 391, 513), (389, 511, 388), (511, 389, 512), (388, 509, 387), (509, 388, 511), (387, 508, 385), (508, 387, 509), (385, 510, 384), (510, 385, 508), (384, 507, 379), (507, 384, 510), (420, 310, 312), (310, 420, 499), (499, 420, 500), (500, 420, 504), (504, 420, 501), (501, 420, 502), (502, 420, 506), (506, 420, 377), (506, 377, 507), (507, 377, 379), (505, 504, 501), (310, 524, 336), (524, 310, 525), (525, 310, 499), (336, 526, 335), (526, 336, 524), (335, 527, 341), (527, 335, 526), (343, 528, 316), (528, 343, 529), (530, 324, 322), (324, 530, 531), (532, 329, 327), (329, 532, 522), (314, 533, 319), (533, 314, 534), (450, 400, 401), (400, 450, 521), (533, 322, 319), (322, 533, 530), (316, 534, 314), (534, 316, 528), (535, 352, 351), (352, 535, 503), (523, 351, 332), (351, 523, 535), (531, 327, 324), (327, 531, 532), (341, 536, 342), (536, 341, 527), (342, 529, 343), (529, 342, 536), (365, 527, 524), (527, 365, 367), (524, 527, 526), (527, 367, 536), (536, 367, 529), (529, 367, 528), (528, 367, 369), (528, 369, 534), (534, 369, 533), (533, 369, 371), (533, 371, 530), (530, 371, 373), (530, 373, 531), (531, 373, 532), (532, 373, 375), (532, 375, 522), (522, 375, 423), (522, 423, 523), (523, 423, 425), (523, 425, 535), (535, 425, 503), (503, 425, 427), (503, 427, 433), (355, 305, 307), (305, 355, 525), (525, 355, 357), (525, 357, 359), (525, 359, 361), (525, 361, 363), (525, 363, 365), (525, 365, 524), (305, 499, 308), (499, 305, 525), (442, 401, 402), (401, 442, 449), (449, 442, 443), (442, 537, 441), (537, 442, 402), (428, 353, 352), (353, 428, 432), (353, 429, 376), (429, 353, 432), (328, 496, 495), (496, 328, 330), (331, 496, 330), (496, 331, 497), (333, 497, 331), (497, 333, 498), (334, 498, 333), (498, 334, 476), (350, 476, 334), (476, 350, 473), (349, 473, 350), (473, 349, 472), (348, 472, 349), (472, 348, 470), (348, 468, 470), (468, 348, 347), (347, 466, 468), (466, 347, 346), (346, 464, 466), (464, 346, 345), (345, 462, 464), (462, 345, 344), (344, 460, 462), (460, 344, 340), (340, 458, 460), (458, 340, 339), (458, 338, 456), (338, 458, 339), (456, 337, 454), (337, 456, 338), (454, 315, 452), (315, 454, 337), (452, 317, 488), (317, 452, 315), (488, 318, 489), (318, 488, 317), (489, 320, 490), (320, 489, 318), (320, 491, 490), (491, 320, 321), (321, 492, 491), (492, 321, 323), (323, 493, 492), (493, 323, 325), (325, 494, 493), (494, 325, 326), (326, 495, 494), (495, 326, 328), (397, 471, 396), (471, 397, 474), (398, 474, 397), (474, 398, 475), (419, 475, 398), (475, 419, 487), (418, 487, 419), (487, 418, 486), (417, 486, 418), (486, 417, 485), (417, 484, 485), (484, 417, 415), (415, 483, 484), (483, 415, 413), (413, 482, 483), (482, 413, 412), (412, 481, 482), (481, 412, 410), (410, 480, 481), (480, 410, 408), (408, 479, 480), (479, 408, 407), (479, 405, 478), (405, 479, 407), (478, 404, 477), (404, 478, 405), (477, 390, 453), (390, 477, 404), (453, 386, 451), (386, 453, 390), (451, 378, 455), (378, 451, 386), (455, 380, 457), (380, 455, 378), (380, 459, 457), (459, 380, 381), (381, 461, 459), (461, 381, 382), (382, 463, 461), (463, 382, 392), (392, 465, 463), (465, 392, 393), (393, 467, 465), (467, 393, 394), (394, 469, 467), (469, 394, 395), (396, 469, 395), (469, 396, 471), (537, 383, 421), (383, 537, 402), (438, 434, 435), (434, 438, 437), (537, 437, 441), (437, 537, 434), (441, 437, 439), (429, 311, 376), (311, 429, 434), (311, 434, 421), (421, 434, 537), (434, 429, 431), (311, 420, 312), (420, 311, 421), (301, 302, 300, 309, 303, 304, 299, 298, 306, 307, 305, 308)])
me_picaset007t.use_remesh_preserve_volume = False
me_picaset007t.use_remesh_preserve_attributes = False
me_picaset007t.use_mirror_vertex_groups = False
me_picaset007t.update()

# ---- objects
ob_picaset007b = bpy.data.objects.new('PIcaseT007B', me_picaset007b)
ob_picaset007t = bpy.data.objects.new('PIcaseT007T', me_picaset007t)
ob_lamp = bpy.data.objects.new('Lamp', light_lamp)
ob_camera = bpy.data.objects.new('Camera', cam_camera)

# ---- transforms, parenting, visibility, modifiers, constraints
ob_picaset007b.location = (0.0, 0.0, 0.0)
ob_picaset007b.rotation_euler = (3.142, 0.0, 0.0)
ob_picaset007b.lock_location = (True, True, True)
ob_picaset007b.lock_rotation = (False, True, True)
ob_picaset007b.lineart.crease_threshold = 0.0
ob_picaset007t.location = (-1.43, 0.66, 33.66)
ob_picaset007t.rotation_euler = (3.142, 0.0, 0.0)
ob_picaset007t.lock_location = (True, True, False)
ob_picaset007t.lock_rotation = (False, True, True)
ob_picaset007t.lineart.crease_threshold = 0.0
ob_lamp.location = (4.076, 1.005, 5.904)
ob_lamp.rotation_euler = (0.6503, 0.05522, 1.866)
ob_lamp.lock_rotations_4d = False
ob_lamp.empty_display_type = 'ARROWS'
ob_lamp.color = (0.0, 0.0, 0.0, 0.0)
ob_lamp.lineart.crease_threshold = 0.0
ob_camera.location = (7.481, -6.508, 5.344)
ob_camera.rotation_euler = (1.109, 0.0, 0.8149)
ob_camera.lock_rotations_4d = False
ob_camera.empty_display_type = 'ARROWS'
ob_camera.color = (0.0, 0.0, 0.0, 0.0)
ob_camera.display_type = 'WIRE'
ob_camera.lineart.crease_threshold = 0.0

# ---- collection membership
col_collection_1.objects.link(ob_picaset007b)
col_collection_1.objects.link(ob_picaset007t)
col_collection_1.objects.link(ob_lamp)
col_collection_1.objects.link(ob_camera)

# ---- scene / render settings (as saved in the file)
scene.camera = ob_camera
scene.frame_start = 1; scene.frame_end = 250; scene.frame_set(1)
scene.render.engine = 'BLENDER_EEVEE_NEXT'
scene.render.resolution_percentage = 50
scene.render.dither_intensity = 0.0
scene.cycles.use_denoising = False
scene.cycles.samples = 128
scene.cycles.sampling_pattern = 'TABULATED_SOBOL'
scene.cycles.use_adaptive_sampling = False
scene.cycles.use_light_tree = False
scene.cycles.blur_glossy = 0.0
scene.cycles.sample_clamp_indirect = 0.0
scene.view_settings.view_transform = 'Standard'
scene.unit_settings.scale_length = 0.001
bpy.context.view_layer.update()
